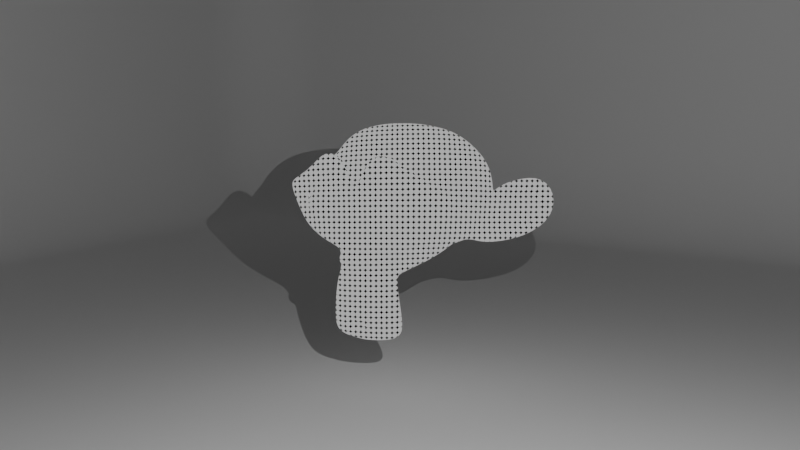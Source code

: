 # Source: ultimate_toon_shader.blend  (saved by Blender 4.3.34; exported with 4.5.12 LTS)
import bpy
from mathutils import Matrix  # noqa: F401  (used for matrix-valued properties, if any)

bpy.ops.wm.read_factory_settings(use_empty=True)
scene = bpy.context.scene
scene.name = 'Scene'

# ---- collections
col_collection = bpy.data.collections.new('Collection'); scene.collection.children.link(col_collection)

# ---- materials (node trees are filled in below, after node groups)
mat_material = bpy.data.materials.new('Material')
mat_material.alpha_threshold = 0.0
mat_material.roughness = 0.5
mat_material.line_color = (0.0, 0.0, 0.0, 1.0)
mat_material_001 = bpy.data.materials.new('Material.001')

# ---- node groups
ng_painterly_normals = bpy.data.node_groups.new('Painterly Normals', 'ShaderNodeTree')
_s = ng_painterly_normals.interface.new_socket(name='Normal', in_out='OUTPUT', socket_type='NodeSocketVector')
_s = ng_painterly_normals.interface.new_socket(name='Scale', in_out='INPUT', socket_type='NodeSocketFloat')
_s.default_value = 5.0
_s.min_value = -1000.0
_s.max_value = 1000.0
_N = ng_painterly_normals.nodes; _L = ng_painterly_normals.links
n0 = _N.new('NodeGroupOutput'); n0.name = 'Group Output'; n0.location = (588, 0)
n1 = _N.new('NodeGroupInput'); n1.name = 'Group Input'; n1.location = (230, -44)
n2 = _N.new('ShaderNodeTexVoronoi'); n2.name = 'Voronoi Texture'; n2.location = (398, 150)
n3 = _N.new('ShaderNodeTexCoord'); n3.name = 'Texture Coordinate'; n3.location = (-398, 87)
n4 = _N.new('ShaderNodeTexNoise'); n4.name = 'Noise Texture'; n4.location = (-163, -150)
n4.inputs[2].default_value = 1.2
n4.inputs[3].default_value = 0.6
n4.inputs[4].default_value = 0.2833
n4.inputs[8].default_value = 0.1
n5 = _N.new('ShaderNodeMix'); n5.name = 'Mix'; n5.location = (-161, 84)
n5.data_type = 'RGBA'
n5.blend_type = 'LINEAR_LIGHT'
n5.inputs[0].default_value = 0.2167
n6 = _N.new('ShaderNodeTexNoise'); n6.name = 'Noise Texture.001'; n6.location = (68, -130)
n6.inputs[2].default_value = 7.4
n6.inputs[3].default_value = 12.0
n6.inputs[4].default_value = 1.0
n7 = _N.new('ShaderNodeMix'); n7.name = 'Mix.001'; n7.location = (70, 104)
n7.data_type = 'RGBA'
n7.blend_type = 'LINEAR_LIGHT'
n7.inputs[0].default_value = 0.3
_L.new(n3.outputs[3], n6.inputs[0])
_L.new(n3.outputs[1], n5.inputs[6])
_L.new(n6.outputs[1], n7.inputs[7])
_L.new(n3.outputs[3], n4.inputs[0])
_L.new(n5.outputs[2], n7.inputs[6])
_L.new(n7.outputs[2], n2.inputs[0])
_L.new(n4.outputs[1], n5.inputs[7])
_L.new(n2.outputs[2], n0.inputs[0])
_L.new(n1.outputs[0], n2.inputs[2])
n0.is_active_output = True
ng_cel_shading = bpy.data.node_groups.new('Cel Shading', 'ShaderNodeTree')
_s = ng_cel_shading.interface.new_socket(name='Color', in_out='OUTPUT', socket_type='NodeSocketColor')
_s.default_value = (0.8, 0.8, 0.8, 1.0)
_s = ng_cel_shading.interface.new_socket(name='Color', in_out='INPUT', socket_type='NodeSocketColor')
_s = ng_cel_shading.interface.new_socket(name='Linear', in_out='INPUT', socket_type='NodeSocketBool')
_s.description = 'If checked, use linear colors for smooth cutoffs between colors, useful for watercolor-style effects.'
_s = ng_cel_shading.interface.new_socket(name='Shadow', in_out='INPUT', socket_type='NodeSocketColor')
_s = ng_cel_shading.interface.new_socket(name='Midtone', in_out='INPUT', socket_type='NodeSocketColor')
_s.default_value = (0.2159, 0.2159, 0.2159, 1.0)
_s = ng_cel_shading.interface.new_socket(name='Highlight', in_out='INPUT', socket_type='NodeSocketColor')
_s.default_value = (1.0, 1.0, 1.0, 1.0)
_N = ng_cel_shading.nodes; _L = ng_cel_shading.links
n0 = _N.new('NodeGroupInput'); n0.name = 'Group Input'; n0.location = (30, -136)
n1 = _N.new('NodeGroupOutput'); n1.name = 'Group Output'; n1.location = (1312, -78)
n2 = _N.new('ShaderNodeMath'); n2.name = 'Math'; n2.location = (418, -113)
n2.operation = 'GREATER_THAN'
n2.inputs[1].default_value = 0.252
n3 = _N.new('ShaderNodeMath'); n3.name = 'Math.001'; n3.location = (415, -277)
n3.operation = 'GREATER_THAN'
n3.inputs[1].default_value = 0.555
n4 = _N.new('ShaderNodeMix'); n4.name = 'Mix'; n4.location = (593, -40)
n4.data_type = 'RGBA'
n5 = _N.new('ShaderNodeMix'); n5.name = 'Mix.001'; n5.location = (591, -273)
n5.data_type = 'RGBA'
n5.clamp_factor = False
n6 = _N.new('NodeFrame'); n6.name = 'Frame'; n6.location = (-97, 550)
n6.label = 'Constant'
n6.width = 763
n7 = _N.new('ShaderNodeMapRange'); n7.name = 'Map Range'; n7.location = (396, -40)
n7.inputs[1].default_value = 0.2
n8 = _N.new('NodeGroupInput'); n8.name = 'Group Input.001'; n8.location = (30, -187)
n9 = _N.new('ShaderNodeValue'); n9.name = 'Value'; n9.location = (218, -238)
n9.outputs[0].default_value = 0.523
n10 = _N.new('ShaderNodeMapRange'); n10.name = 'Map Range.001'; n10.location = (391, -296)
n11 = _N.new('ShaderNodeMix'); n11.name = 'Mix.002'; n11.location = (636, -60)
n11.data_type = 'RGBA'
n12 = _N.new('ShaderNodeMix'); n12.name = 'Mix.003'; n12.location = (631, -310)
n12.data_type = 'RGBA'
n13 = _N.new('NodeFrame'); n13.name = 'Frame.001'; n13.location = (-120, -21)
n13.label = 'Linear'
n13.width = 806
n14 = _N.new('NodeGroupInput'); n14.name = 'Group Input.002'; n14.location = (750, -120)
n15 = _N.new('ShaderNodeMix'); n15.name = 'Mix.004'; n15.location = (1074, -48)
n15.data_type = 'RGBA'
n0.parent = n6
n2.parent = n6
n3.parent = n6
n4.parent = n6
n5.parent = n6
n7.parent = n13
n8.parent = n13
n9.parent = n13
n10.parent = n13
n11.parent = n13
n12.parent = n13
_L.new(n0.outputs[0], n2.inputs[0])
_L.new(n0.outputs[0], n3.inputs[0])
_L.new(n2.outputs[0], n4.inputs[0])
_L.new(n4.outputs[2], n5.inputs[6])
_L.new(n3.outputs[0], n5.inputs[0])
_L.new(n0.outputs[2], n4.inputs[6])
_L.new(n0.outputs[3], n4.inputs[7])
_L.new(n0.outputs[4], n5.inputs[7])
_L.new(n8.outputs[0], n7.inputs[0])
_L.new(n9.outputs[0], n7.inputs[2])
_L.new(n9.outputs[0], n10.inputs[1])
_L.new(n8.outputs[0], n10.inputs[0])
_L.new(n7.outputs[0], n11.inputs[0])
_L.new(n11.outputs[2], n12.inputs[6])
_L.new(n10.outputs[0], n12.inputs[0])
_L.new(n15.outputs[2], n1.inputs[0])
_L.new(n8.outputs[2], n11.inputs[6])
_L.new(n8.outputs[3], n11.inputs[7])
_L.new(n8.outputs[4], n12.inputs[7])
_L.new(n12.outputs[2], n15.inputs[7])
_L.new(n14.outputs[1], n15.inputs[0])
_L.new(n5.outputs[2], n15.inputs[6])
n1.is_active_output = True
ng_halftone = bpy.data.node_groups.new('Halftone', 'ShaderNodeTree')
_s = ng_halftone.interface.new_socket(name='Color', in_out='OUTPUT', socket_type='NodeSocketColor')
_s.default_value = (0.8, 0.8, 0.8, 1.0)
_s = ng_halftone.interface.new_socket(name='Color', in_out='INPUT', socket_type='NodeSocketColor')
_s.default_value = (0.5, 0.5, 0.5, 1.0)
_s = ng_halftone.interface.new_socket(name='Halftone Color', in_out='INPUT', socket_type='NodeSocketColor')
_s = ng_halftone.interface.new_socket(name='Constant Size', in_out='INPUT', socket_type='NodeSocketBool')
_s.description = 'If checked, the halftone dots will be of constant size, no matter the distance from the camera'
_s = ng_halftone.interface.new_socket(name='Rotation', in_out='INPUT', socket_type='NodeSocketVector')
_s.subtype = 'EULER'
_s = ng_halftone.interface.new_socket(name='Scale', in_out='INPUT', socket_type='NodeSocketFloat')
_s.default_value = 5.0
_s.min_value = -1000.0
_s.max_value = 1000.0
_s = ng_halftone.interface.new_socket(name='Sensitivity', in_out='INPUT', socket_type='NodeSocketFloat')
_s.default_value = 0.6
_s.min_value = -1e+04
_s.max_value = 1e+04
_N = ng_halftone.nodes; _L = ng_halftone.links
n0 = _N.new('NodeGroupOutput'); n0.name = 'Group Output'; n0.location = (291, 133)
n1 = _N.new('NodeGroupInput'); n1.name = 'Group Input'; n1.location = (-1096, 3)
n2 = _N.new('ShaderNodeMix'); n2.name = 'Mix'; n2.location = (68, 143)
n2.data_type = 'RGBA'
n3 = _N.new('ShaderNodeTexVoronoi'); n3.name = 'Voronoi Texture'; n3.location = (-544, -180)
n3.voronoi_dimensions = '2D'
n3.inputs[8].default_value = 0.0
n4 = _N.new('ShaderNodeMath'); n4.name = 'Math'; n4.location = (-172, -272)
n4.operation = 'LESS_THAN'
n5 = _N.new('ShaderNodeMix'); n5.name = 'Mix.001'; n5.location = (-977, -192)
n5.data_type = 'VECTOR'
n6 = _N.new('ShaderNodeTexCoord'); n6.name = 'Texture Coordinate'; n6.location = (-1206, -210)
n7 = _N.new('ShaderNodeCameraData'); n7.name = 'Camera Data'; n7.location = (-1214, -462)
n8 = _N.new('ShaderNodeMapping'); n8.name = 'Mapping'; n8.location = (-742, -187)
n8.inputs[3].default_value = (4.3, 4.3, 4.3)
n9 = _N.new('ShaderNodeMath'); n9.name = 'Math.001'; n9.location = (-359, -173)
n9.operation = 'MULTIPLY'
_L.new(n2.outputs[2], n0.inputs[0])
_L.new(n1.outputs[0], n2.inputs[6])
_L.new(n1.outputs[1], n2.inputs[7])
_L.new(n4.outputs[0], n2.inputs[0])
_L.new(n1.outputs[0], n4.inputs[0])
_L.new(n9.outputs[0], n4.inputs[1])
_L.new(n1.outputs[2], n5.inputs[0])
_L.new(n6.outputs[4], n5.inputs[4])
_L.new(n7.outputs[0], n5.inputs[5])
_L.new(n5.outputs[1], n8.inputs[0])
_L.new(n8.outputs[0], n3.inputs[0])
_L.new(n1.outputs[3], n8.inputs[2])
_L.new(n1.outputs[4], n3.inputs[2])
_L.new(n3.outputs[0], n9.inputs[0])
_L.new(n1.outputs[5], n9.inputs[1])
n0.is_active_output = True
ng_fresnel_border = bpy.data.node_groups.new('Fresnel Border', 'ShaderNodeTree')
_s = ng_fresnel_border.interface.new_socket(name='Color', in_out='OUTPUT', socket_type='NodeSocketColor')
_s.default_value = (0.8, 0.8, 0.8, 1.0)
_s = ng_fresnel_border.interface.new_socket(name='Color', in_out='INPUT', socket_type='NodeSocketColor')
_s.default_value = (0.5, 0.5, 0.5, 1.0)
_s = ng_fresnel_border.interface.new_socket(name='Blend', in_out='INPUT', socket_type='NodeSocketFloat')
_s.default_value = 0.5
_s.min_value = 0.0
_s.max_value = 1.0
_s = ng_fresnel_border.interface.new_socket(name='Constant Color', in_out='INPUT', socket_type='NodeSocketBool')
_s.description = 'If checked, the color will abruptly transition from the border to the regular object color, instead of forming a gradient'
_s = ng_fresnel_border.interface.new_socket(name='Threshold', in_out='INPUT', socket_type='NodeSocketFloat')
_s.default_value = 0.5
_s.min_value = 0.0
_s.max_value = 1.0
_s.description = 'The threshold to  be reachen to switch from one color to another, if Constant Color is checked'
_s = ng_fresnel_border.interface.new_socket(name='Fresnel Color', in_out='INPUT', socket_type='NodeSocketColor')
_N = ng_fresnel_border.nodes; _L = ng_fresnel_border.links
n0 = _N.new('NodeGroupOutput'); n0.name = 'Group Output'; n0.location = (1308, -334)
n1 = _N.new('NodeGroupInput'); n1.name = 'Group Input'; n1.location = (-543, -180)
n2 = _N.new('ShaderNodeMix'); n2.name = 'Mix'; n2.location = (753, -308)
n2.data_type = 'RGBA'
n3 = _N.new('ShaderNodeLayerWeight'); n3.name = 'Layer Weight'; n3.location = (-198, -356)
n4 = _N.new('ShaderNodeMath'); n4.name = 'Math.001'; n4.location = (153, -187)
n4.operation = 'GREATER_THAN'
n5 = _N.new('ShaderNodeMapRange'); n5.name = 'Map Range'; n5.location = (-39, -349)
n5.inputs[3].default_value = 1.0
n5.inputs[4].default_value = 0.0
n6 = _N.new('ShaderNodeMix'); n6.name = 'Mix.001'; n6.location = (344, -187)
_L.new(n2.outputs[2], n0.inputs[0])
_L.new(n1.outputs[0], n2.inputs[6])
_L.new(n1.outputs[1], n3.inputs[0])
_L.new(n6.outputs[0], n2.inputs[0])
_L.new(n3.outputs[0], n4.inputs[0])
_L.new(n5.outputs[0], n4.inputs[1])
_L.new(n1.outputs[3], n5.inputs[0])
_L.new(n4.outputs[0], n6.inputs[3])
_L.new(n3.outputs[0], n6.inputs[2])
_L.new(n1.outputs[2], n6.inputs[0])
_L.new(n1.outputs[4], n2.inputs[7])
n0.is_active_output = True
ng_toon_shader = bpy.data.node_groups.new('Toon Shader', 'ShaderNodeTree')
_s = ng_toon_shader.interface.new_socket(name='Shader', in_out='OUTPUT', socket_type='NodeSocketShader')
ng_toon_shader.interface.new_panel('Painterly Normals')
_s = ng_toon_shader.interface.new_socket(name='Use Painterly Normals', in_out='INPUT', socket_type='NodeSocketBool')
_s = ng_toon_shader.interface.new_socket(name='Scale', in_out='INPUT', socket_type='NodeSocketFloat')
_s.default_value = 5.0
_s.min_value = -1000.0
_s.max_value = 1000.0
ng_toon_shader.interface.new_panel('Cel Shading')
_s = ng_toon_shader.interface.new_socket(name='Use Cel Shading', in_out='INPUT', socket_type='NodeSocketBool')
_s = ng_toon_shader.interface.new_socket(name='Linear', in_out='INPUT', socket_type='NodeSocketBool')
_s.default_value = True
_s = ng_toon_shader.interface.new_socket(name='Shadow', in_out='INPUT', socket_type='NodeSocketColor')
_s = ng_toon_shader.interface.new_socket(name='Midtone', in_out='INPUT', socket_type='NodeSocketColor')
_s.default_value = (0.2159, 0.2159, 0.2159, 1.0)
_s = ng_toon_shader.interface.new_socket(name='Highlight', in_out='INPUT', socket_type='NodeSocketColor')
_s.default_value = (1.0, 1.0, 1.0, 1.0)
ng_toon_shader.interface.new_panel('Halftone')
_s = ng_toon_shader.interface.new_socket(name='Use Halftone', in_out='INPUT', socket_type='NodeSocketBool')
_s = ng_toon_shader.interface.new_socket(name='Halftone Color', in_out='INPUT', socket_type='NodeSocketColor')
_s = ng_toon_shader.interface.new_socket(name='Sensitivity', in_out='INPUT', socket_type='NodeSocketFloat')
_s.default_value = 0.6
_s.min_value = 0.0
_s.max_value = 1.0
_s = ng_toon_shader.interface.new_socket(name='Constant Size', in_out='INPUT', socket_type='NodeSocketBool')
_s = ng_toon_shader.interface.new_socket(name='Rotation', in_out='INPUT', socket_type='NodeSocketVector')
_s.subtype = 'EULER'
_s = ng_toon_shader.interface.new_socket(name='Scale', in_out='INPUT', socket_type='NodeSocketFloat')
_s.default_value = 5.0
_s.min_value = -1000.0
_s.max_value = 1000.0
ng_toon_shader.interface.new_panel('Fresnel Border')
_s = ng_toon_shader.interface.new_socket(name='Use Fresnel Border', in_out='INPUT', socket_type='NodeSocketBool')
_s = ng_toon_shader.interface.new_socket(name='Blend', in_out='INPUT', socket_type='NodeSocketFloat')
_s.default_value = 0.6
_s.min_value = 0.0
_s.max_value = 1.0
_s = ng_toon_shader.interface.new_socket(name='Fresnel Color', in_out='INPUT', socket_type='NodeSocketColor')
_s = ng_toon_shader.interface.new_socket(name='Constant Color', in_out='INPUT', socket_type='NodeSocketBool')
_s.default_value = True
_s = ng_toon_shader.interface.new_socket(name='Threshold', in_out='INPUT', socket_type='NodeSocketFloat')
_s.default_value = 0.7
_s.min_value = 0.0
_s.max_value = 1.0
_N = ng_toon_shader.nodes; _L = ng_toon_shader.links
n0 = _N.new('NodeGroupOutput'); n0.name = 'Group Output'; n0.location = (1686, -51)
n1 = _N.new('NodeGroupInput'); n1.name = 'Group Input'; n1.location = (-907, 232)
n2 = _N.new('ShaderNodeBsdfDiffuse'); n2.name = 'Diffuse BSDF'; n2.location = (-423, 34)
n3 = _N.new('ShaderNodeGroup'); n3.name = 'Group'; n3.location = (-915, -129)
n3.node_tree = ng_painterly_normals
n4 = _N.new('ShaderNodeShaderToRGB'); n4.name = 'Shader to RGB'; n4.location = (-202, 37)
n5 = _N.new('ShaderNodeGroup'); n5.name = 'Group.001'; n5.location = (52, -43)
n5.node_tree = ng_cel_shading
n6 = _N.new('ShaderNodeGroup'); n6.name = 'Group.002'; n6.location = (670, -5)
n6.label = 'Halftone'
n6.node_tree = ng_halftone
n7 = _N.new('ShaderNodeGroup'); n7.name = 'Group.003'; n7.location = (1174, -31)
n7.width = 161
n7.node_tree = ng_fresnel_border
n8 = _N.new('ShaderNodeTexCoord'); n8.name = 'Texture Coordinate'; n8.location = (-918, 120)
n9 = _N.new('ShaderNodeMix'); n9.name = 'Mix'; n9.location = (-616, 110)
n9.data_type = 'VECTOR'
n10 = _N.new('NodeGroupInput'); n10.name = 'Group Input.001'; n10.location = (-214, 253)
n11 = _N.new('ShaderNodeMix'); n11.name = 'Mix.001'; n11.location = (55, 197)
n11.data_type = 'RGBA'
n12 = _N.new('NodeGroupInput'); n12.name = 'Group Input.002'; n12.location = (320, 268)
n13 = _N.new('ShaderNodeMix'); n13.name = 'Mix.002'; n13.location = (671, 232)
n13.data_type = 'RGBA'
n14 = _N.new('ShaderNodeMix'); n14.name = 'Mix.003'; n14.location = (1172, 222)
n14.data_type = 'RGBA'
n15 = _N.new('NodeGroupInput'); n15.name = 'Group Input.003'; n15.location = (970, 244)
_L.new(n4.outputs[0], n5.inputs[0])
_L.new(n9.outputs[1], n2.inputs[2])
_L.new(n2.outputs[0], n4.inputs[0])
_L.new(n3.outputs[0], n9.inputs[5])
_L.new(n1.outputs[0], n9.inputs[0])
_L.new(n8.outputs[1], n9.inputs[4])
_L.new(n1.outputs[1], n3.inputs[0])
_L.new(n5.outputs[0], n11.inputs[7])
_L.new(n4.outputs[0], n11.inputs[6])
_L.new(n10.outputs[2], n11.inputs[0])
_L.new(n11.outputs[2], n6.inputs[0])
_L.new(n10.outputs[4], n5.inputs[2])
_L.new(n10.outputs[5], n5.inputs[3])
_L.new(n10.outputs[6], n5.inputs[4])
_L.new(n10.outputs[3], n5.inputs[1])
_L.new(n6.outputs[0], n13.inputs[7])
_L.new(n11.outputs[2], n13.inputs[6])
_L.new(n12.outputs[7], n13.inputs[0])
_L.new(n13.outputs[2], n7.inputs[0])
_L.new(n12.outputs[8], n6.inputs[1])
_L.new(n12.outputs[10], n6.inputs[2])
_L.new(n12.outputs[11], n6.inputs[3])
_L.new(n12.outputs[12], n6.inputs[4])
_L.new(n7.outputs[0], n14.inputs[7])
_L.new(n13.outputs[2], n14.inputs[6])
_L.new(n15.outputs[13], n14.inputs[0])
_L.new(n14.outputs[2], n0.inputs[0])
_L.new(n15.outputs[14], n7.inputs[1])
_L.new(n15.outputs[16], n7.inputs[2])
_L.new(n15.outputs[17], n7.inputs[3])
_L.new(n15.outputs[15], n7.inputs[4])
_L.new(n12.outputs[9], n6.inputs[5])
n0.is_active_output = True

# ---- material node trees
mat_material.use_nodes = True; mat_material.node_tree.nodes.clear()
_N = mat_material.node_tree.nodes; _L = mat_material.node_tree.links
n0 = _N.new('ShaderNodeOutputMaterial'); n0.name = 'Material Output'; n0.location = (1274, 267)
n1 = _N.new('ShaderNodeGroup'); n1.name = 'Group.004'; n1.location = (1023, 297)
n1.node_tree = ng_toon_shader
n1.inputs[0].default_value = False
n1.inputs[1].default_value = 5.0
n1.inputs[2].default_value = False
n1.inputs[3].default_value = False
n1.inputs[4].default_value = (0.0, 0.0, 0.0, 1.0)
n1.inputs[5].default_value = (0.2159, 0.2159, 0.2159, 1.0)
n1.inputs[6].default_value = (1.0, 1.0, 1.0, 1.0)
n1.inputs[7].default_value = True
n1.inputs[8].default_value = (0.0, 0.0, 0.0, 1.0)
n1.inputs[9].default_value = 1.0
n1.inputs[10].default_value = False
n1.inputs[11].default_value = (0.0, 0.0, 0.0)
n1.inputs[12].default_value = 5.0
n1.inputs[13].default_value = False
n1.inputs[14].default_value = 0.6
n1.inputs[15].default_value = (0.0, 0.0, 0.0, 1.0)
n1.inputs[16].default_value = True
n1.inputs[17].default_value = 0.7
_L.new(n1.outputs[0], n0.inputs[0])
n0.is_active_output = True
mat_material_001.use_nodes = True; mat_material_001.node_tree.nodes.clear()
_N = mat_material_001.node_tree.nodes; _L = mat_material_001.node_tree.links
n0 = _N.new('ShaderNodeOutputMaterial'); n0.name = 'Material Output'; n0.location = (300, 300)
n1 = _N.new('ShaderNodeBsdfDiffuse'); n1.name = 'Diffuse BSDF'; n1.location = (-47, 305)
_L.new(n1.outputs[0], n0.inputs[0])
n0.is_active_output = True

# ---- world
world_world = bpy.data.worlds.new('World'); scene.world = world_world
world_world.use_nodes = True; world_world.node_tree.nodes.clear()
_N = world_world.node_tree.nodes; _L = world_world.node_tree.links
n0 = _N.new('ShaderNodeOutputWorld'); n0.name = 'World Output'; n0.location = (300, 300)
n1 = _N.new('ShaderNodeBackground'); n1.name = 'Background'; n1.location = (10, 300)
n1.inputs[0].default_value = (0.05088, 0.05088, 0.05088, 1.0)
_L.new(n1.outputs[0], n0.inputs[0])
n0.is_active_output = True
world_world.color = (0.05088, 0.05088, 0.05088)
world_world.sun_shadow_jitter_overblur = 0.0

# ---- cameras
cam_camera_001 = bpy.data.cameras.new('Camera.001')

# ---- lights
light_point = bpy.data.lights.new('Point', 'POINT')
light_point.energy = 1000.0

# ---- meshes
me_suzanne = bpy.data.meshes.new('Suzanne')
me_suzanne.from_pydata([(0.4375, -0.7656, 0.1641), (-0.4375, -0.7656, 0.1641), (0.5, -0.6875, 0.09375), (-0.5, -0.6875, 0.09375), (0.5469, -0.5781, 0.05469), (-0.5469, -0.5781, 0.05469), (0.3516, -0.6172, -0.02344), (-0.3516, -0.6172, -0.02344), (0.3516, -0.7188, 0.03125), (-0.3516, -0.7188, 0.03125), (0.3516, -0.7812, 0.1328), (-0.3516, -0.7812, 0.1328), (0.2734, -0.7969, 0.1641), (-0.2734, -0.7969, 0.1641), (0.2031, -0.7422, 0.09375), (-0.2031, -0.7422, 0.09375), (0.1562, -0.6484, 0.05469), (-0.1562, -0.6484, 0.05469), (0.07812, -0.6562, 0.2422), (-0.07812, -0.6562, 0.2422), (0.1406, -0.7422, 0.2422), (-0.1406, -0.7422, 0.2422), (0.2422, -0.7969, 0.2422), (-0.2422, -0.7969, 0.2422), (0.2734, -0.7969, 0.3281), (-0.2734, -0.7969, 0.3281), (0.2031, -0.7422, 0.3906), (-0.2031, -0.7422, 0.3906), (0.1562, -0.6484, 0.4375), (-0.1562, -0.6484, 0.4375), (0.3516, -0.6172, 0.5156), (-0.3516, -0.6172, 0.5156), (0.3516, -0.7188, 0.4531), (-0.3516, -0.7188, 0.4531), (0.3516, -0.7812, 0.3594), (-0.3516, -0.7812, 0.3594), (0.4375, -0.7656, 0.3281), (-0.4375, -0.7656, 0.3281), (0.5, -0.6875, 0.3906), (-0.5, -0.6875, 0.3906), (0.5469, -0.5781, 0.4375), (-0.5469, -0.5781, 0.4375), (0.625, -0.5625, 0.2422), (-0.625, -0.5625, 0.2422), (0.5625, -0.6719, 0.2422), (-0.5625, -0.6719, 0.2422), (0.4688, -0.7578, 0.2422), (-0.4688, -0.7578, 0.2422), (0.4766, -0.7734, 0.2422), (-0.4766, -0.7734, 0.2422), (0.4453, -0.7812, 0.3359), (-0.4453, -0.7812, 0.3359), (0.3516, -0.8047, 0.375), (-0.3516, -0.8047, 0.375), (0.2656, -0.8203, 0.3359), (-0.2656, -0.8203, 0.3359), (0.2266, -0.8203, 0.2422), (-0.2266, -0.8203, 0.2422), (0.2656, -0.8203, 0.1562), (-0.2656, -0.8203, 0.1562), (0.3516, -0.8281, 0.2422), (-0.3516, -0.8281, 0.2422), (0.3516, -0.8047, 0.1172), (-0.3516, -0.8047, 0.1172), (0.4453, -0.7812, 0.1562), (-0.4453, -0.7812, 0.1562), (0.0, -0.7422, 0.4297), (0.0, -0.8203, 0.3516), (0.0, -0.7344, -0.6797), (0.0, -0.7812, -0.3203), (0.0, -0.7969, -0.1875), (0.0, -0.7188, -0.7734), (0.0, -0.6016, 0.4062), (0.0, -0.5703, 0.5703), (0.0, 0.5469, 0.8984), (0.0, 0.8516, 0.5625), (0.0, 0.8281, 0.07031), (0.0, 0.3516, -0.3828), (0.2031, -0.5625, -0.1875), (-0.2031, -0.5625, -0.1875), (0.3125, -0.5703, -0.4375), (-0.3125, -0.5703, -0.4375), (0.3516, -0.5703, -0.6953), (-0.3516, -0.5703, -0.6953), (0.3672, -0.5312, -0.8906), (-0.3672, -0.5312, -0.8906), (0.3281, -0.5234, -0.9453), (-0.3281, -0.5234, -0.9453), (0.1797, -0.5547, -0.9688), (-0.1797, -0.5547, -0.9688), (0.0, -0.5781, -0.9844), (0.4375, -0.5312, -0.1406), (-0.4375, -0.5312, -0.1406), (0.6328, -0.5391, -0.03906), (-0.6328, -0.5391, -0.03906), (0.8281, -0.4453, 0.1484), (-0.8281, -0.4453, 0.1484), (0.8594, -0.5938, 0.4297), (-0.8594, -0.5938, 0.4297), (0.7109, -0.625, 0.4844), (-0.7109, -0.625, 0.4844), (0.4922, -0.6875, 0.6016), (-0.4922, -0.6875, 0.6016), (0.3203, -0.7344, 0.7578), (-0.3203, -0.7344, 0.7578), (0.1562, -0.7578, 0.7188), (-0.1562, -0.7578, 0.7188), (0.0625, -0.75, 0.4922), (-0.0625, -0.75, 0.4922), (0.1641, -0.7734, 0.4141), (-0.1641, -0.7734, 0.4141), (0.125, -0.7656, 0.3047), (-0.125, -0.7656, 0.3047), (0.2031, -0.7422, 0.09375), (-0.2031, -0.7422, 0.09375), (0.375, -0.7031, 0.01562), (-0.375, -0.7031, 0.01562), (0.4922, -0.6719, 0.0625), (-0.4922, -0.6719, 0.0625), (0.625, -0.6484, 0.1875), (-0.625, -0.6484, 0.1875), (0.6406, -0.6484, 0.2969), (-0.6406, -0.6484, 0.2969), (0.6016, -0.6641, 0.375), (-0.6016, -0.6641, 0.375), (0.4297, -0.7188, 0.4375), (-0.4297, -0.7188, 0.4375), (0.25, -0.7578, 0.4688), (-0.25, -0.7578, 0.4688), (0.0, -0.7344, -0.7656), (0.1094, -0.7344, -0.7188), (-0.1094, -0.7344, -0.7188), (0.1172, -0.7109, -0.8359), (-0.1172, -0.7109, -0.8359), (0.0625, -0.6953, -0.8828), (-0.0625, -0.6953, -0.8828), (0.0, -0.6875, -0.8906), (0.0, -0.75, -0.1953), (0.0, -0.7422, -0.1406), (0.1016, -0.7422, -0.1484), (-0.1016, -0.7422, -0.1484), (0.125, -0.75, -0.2266), (-0.125, -0.75, -0.2266), (0.08594, -0.7422, -0.2891), (-0.08594, -0.7422, -0.2891), (0.3984, -0.6719, -0.04688), (-0.3984, -0.6719, -0.04688), (0.6172, -0.625, 0.05469), (-0.6172, -0.625, 0.05469), (0.7266, -0.6016, 0.2031), (-0.7266, -0.6016, 0.2031), (0.7422, -0.6562, 0.375), (-0.7422, -0.6562, 0.375), (0.6875, -0.7266, 0.4141), (-0.6875, -0.7266, 0.4141), (0.4375, -0.7969, 0.5469), (-0.4375, -0.7969, 0.5469), (0.3125, -0.8359, 0.6406), (-0.3125, -0.8359, 0.6406), (0.2031, -0.8516, 0.6172), (-0.2031, -0.8516, 0.6172), (0.1016, -0.8438, 0.4297), (-0.1016, -0.8438, 0.4297), (0.125, -0.8125, -0.1016), (-0.125, -0.8125, -0.1016), (0.2109, -0.7109, -0.4453), (-0.2109, -0.7109, -0.4453), (0.25, -0.6875, -0.7031), (-0.25, -0.6875, -0.7031), (0.2656, -0.6641, -0.8203), (-0.2656, -0.6641, -0.8203), (0.2344, -0.6328, -0.9141), (-0.2344, -0.6328, -0.9141), (0.1641, -0.6328, -0.9297), (-0.1641, -0.6328, -0.9297), (0.0, -0.6406, -0.9453), (0.0, -0.7266, 0.04688), (0.0, -0.7656, 0.2109), (0.3281, -0.7422, 0.4766), (-0.3281, -0.7422, 0.4766), (0.1641, -0.75, 0.1406), (-0.1641, -0.75, 0.1406), (0.1328, -0.7578, 0.2109), (-0.1328, -0.7578, 0.2109), (0.1172, -0.7344, -0.6875), (-0.1172, -0.7344, -0.6875), (0.07812, -0.75, -0.4453), (-0.07812, -0.75, -0.4453), (0.0, -0.75, -0.4453), (0.0, -0.7422, -0.3281), (0.09375, -0.7812, -0.2734), (-0.09375, -0.7812, -0.2734), (0.1328, -0.7969, -0.2266), (-0.1328, -0.7969, -0.2266), (0.1094, -0.7812, -0.1328), (-0.1094, -0.7812, -0.1328), (0.03906, -0.7812, -0.125), (-0.03906, -0.7812, -0.125), (0.0, -0.8281, -0.2031), (0.04688, -0.8125, -0.1484), (-0.04688, -0.8125, -0.1484), (0.09375, -0.8125, -0.1562), (-0.09375, -0.8125, -0.1562), (0.1094, -0.8281, -0.2266), (-0.1094, -0.8281, -0.2266), (0.07812, -0.8047, -0.25), (-0.07812, -0.8047, -0.25), (0.0, -0.8047, -0.2891), (0.2578, -0.5547, -0.3125), (-0.2578, -0.5547, -0.3125), (0.1641, -0.7109, -0.2422), (-0.1641, -0.7109, -0.2422), (0.1797, -0.7109, -0.3125), (-0.1797, -0.7109, -0.3125), (0.2344, -0.5547, -0.25), (-0.2344, -0.5547, -0.25), (0.0, -0.6875, -0.875), (0.04688, -0.6875, -0.8672), (-0.04688, -0.6875, -0.8672), (0.09375, -0.7109, -0.8203), (-0.09375, -0.7109, -0.8203), (0.09375, -0.7266, -0.7422), (-0.09375, -0.7266, -0.7422), (0.0, -0.6562, -0.7812), (0.09375, -0.6641, -0.75), (-0.09375, -0.6641, -0.75), (0.09375, -0.6406, -0.8125), (-0.09375, -0.6406, -0.8125), (0.04688, -0.6328, -0.8516), (-0.04688, -0.6328, -0.8516), (0.0, -0.6328, -0.8594), (0.1719, -0.7812, 0.2188), (-0.1719, -0.7812, 0.2188), (0.1875, -0.7734, 0.1562), (-0.1875, -0.7734, 0.1562), (0.3359, -0.7578, 0.4297), (-0.3359, -0.7578, 0.4297), (0.2734, -0.7734, 0.4219), (-0.2734, -0.7734, 0.4219), (0.4219, -0.7734, 0.3984), (-0.4219, -0.7734, 0.3984), (0.5625, -0.6953, 0.3516), (-0.5625, -0.6953, 0.3516), (0.5859, -0.6875, 0.2891), (-0.5859, -0.6875, 0.2891), (0.5781, -0.6797, 0.1953), (-0.5781, -0.6797, 0.1953), (0.4766, -0.7188, 0.1016), (-0.4766, -0.7188, 0.1016), (0.375, -0.7422, 0.0625), (-0.375, -0.7422, 0.0625), (0.2266, -0.7812, 0.1094), (-0.2266, -0.7812, 0.1094), (0.1797, -0.7812, 0.2969), (-0.1797, -0.7812, 0.2969), (0.2109, -0.7812, 0.375), (-0.2109, -0.7812, 0.375), (0.2344, -0.7578, 0.3594), (-0.2344, -0.7578, 0.3594), (0.1953, -0.7578, 0.2969), (-0.1953, -0.7578, 0.2969), (0.2422, -0.7578, 0.125), (-0.2422, -0.7578, 0.125), (0.375, -0.7266, 0.08594), (-0.375, -0.7266, 0.08594), (0.4609, -0.7031, 0.1172), (-0.4609, -0.7031, 0.1172), (0.5469, -0.6719, 0.2109), (-0.5469, -0.6719, 0.2109), (0.5547, -0.6719, 0.2812), (-0.5547, -0.6719, 0.2812), (0.5312, -0.6797, 0.3359), (-0.5312, -0.6797, 0.3359), (0.4141, -0.75, 0.3906), (-0.4141, -0.75, 0.3906), (0.2812, -0.7656, 0.3984), (-0.2812, -0.7656, 0.3984), (0.3359, -0.75, 0.4062), (-0.3359, -0.75, 0.4062), (0.2031, -0.75, 0.1719), (-0.2031, -0.75, 0.1719), (0.1953, -0.75, 0.2266), (-0.1953, -0.75, 0.2266), (0.1094, -0.6094, 0.4609), (-0.1094, -0.6094, 0.4609), (0.1953, -0.6172, 0.6641), (-0.1953, -0.6172, 0.6641), (0.3359, -0.5938, 0.6875), (-0.3359, -0.5938, 0.6875), (0.4844, -0.5547, 0.5547), (-0.4844, -0.5547, 0.5547), (0.6797, -0.4922, 0.4531), (-0.6797, -0.4922, 0.4531), (0.7969, -0.4609, 0.4062), (-0.7969, -0.4609, 0.4062), (0.7734, -0.375, 0.1641), (-0.7734, -0.375, 0.1641), (0.6016, -0.4141, 0.0), (-0.6016, -0.4141, 0.0), (0.4375, -0.4688, -0.09375), (-0.4375, -0.4688, -0.09375), (0.0, -0.2891, 0.8984), (0.0, 0.07812, 0.9844), (0.0, 0.6719, -0.1953), (0.0, -0.1875, -0.4609), (0.0, -0.4609, -0.9766), (0.0, -0.3438, -0.8047), (0.0, -0.3203, -0.5703), (0.0, -0.2812, -0.4844), (0.8516, -0.05469, 0.2344), (-0.8516, -0.05469, 0.2344), (0.8594, 0.04688, 0.3203), (-0.8594, 0.04688, 0.3203), (0.7734, 0.4375, 0.2656), (-0.7734, 0.4375, 0.2656), (0.4609, 0.7031, 0.4375), (-0.4609, 0.7031, 0.4375), (0.7344, -0.07031, -0.04688), (-0.7344, -0.07031, -0.04688), (0.5938, 0.1641, -0.125), (-0.5938, 0.1641, -0.125), (0.6406, 0.4297, -0.007812), (-0.6406, 0.4297, -0.007812), (0.3359, 0.6641, 0.05469), (-0.3359, 0.6641, 0.05469), (0.2344, -0.4062, -0.3516), (-0.2344, -0.4062, -0.3516), (0.1797, -0.2578, -0.4141), (-0.1797, -0.2578, -0.4141), (0.2891, -0.3828, -0.7109), (-0.2891, -0.3828, -0.7109), (0.25, -0.3906, -0.5), (-0.25, -0.3906, -0.5), (0.3281, -0.3984, -0.9141), (-0.3281, -0.3984, -0.9141), (0.1406, -0.3672, -0.7578), (-0.1406, -0.3672, -0.7578), (0.125, -0.3594, -0.5391), (-0.125, -0.3594, -0.5391), (0.1641, -0.4375, -0.9453), (-0.1641, -0.4375, -0.9453), (0.2188, -0.4297, -0.2812), (-0.2188, -0.4297, -0.2812), (0.2109, -0.4688, -0.2266), (-0.2109, -0.4688, -0.2266), (0.2031, -0.5, -0.1719), (-0.2031, -0.5, -0.1719), (0.2109, -0.1641, -0.3906), (-0.2109, -0.1641, -0.3906), (0.2969, 0.2656, -0.3125), (-0.2969, 0.2656, -0.3125), (0.3438, 0.5391, -0.1484), (-0.3438, 0.5391, -0.1484), (0.4531, 0.3828, 0.8672), (-0.4531, 0.3828, 0.8672), (0.4531, 0.07031, 0.9297), (-0.4531, 0.07031, 0.9297), (0.4531, -0.2344, 0.8516), (-0.4531, -0.2344, 0.8516), (0.4609, -0.4297, 0.5234), (-0.4609, -0.4297, 0.5234), (0.7266, -0.3359, 0.4062), (-0.7266, -0.3359, 0.4062), (0.6328, -0.2812, 0.4531), (-0.6328, -0.2812, 0.4531), (0.6406, -0.05469, 0.7031), (-0.6406, -0.05469, 0.7031), (0.7969, -0.125, 0.5625), (-0.7969, -0.125, 0.5625), (0.7969, 0.1172, 0.6172), (-0.7969, 0.1172, 0.6172), (0.6406, 0.1953, 0.75), (-0.6406, 0.1953, 0.75), (0.6406, 0.4453, 0.6797), (-0.6406, 0.4453, 0.6797), (0.7969, 0.3594, 0.5391), (-0.7969, 0.3594, 0.5391), (0.6172, 0.5859, 0.3281), (-0.6172, 0.5859, 0.3281), (0.4844, 0.5469, 0.02344), (-0.4844, 0.5469, 0.02344), (0.8203, 0.2031, 0.3281), (-0.8203, 0.2031, 0.3281), (0.4062, -0.1484, -0.1719), (-0.4062, -0.1484, -0.1719), (0.4297, 0.2109, -0.1953), (-0.4297, 0.2109, -0.1953), (0.8906, 0.2344, 0.4062), (-0.8906, 0.2344, 0.4062), (0.7734, 0.125, -0.1406), (-0.7734, 0.125, -0.1406), (1.039, 0.3281, -0.1016), (-1.039, 0.3281, -0.1016), (1.281, 0.4297, 0.05469), (-1.281, 0.4297, 0.05469), (1.352, 0.4219, 0.3203), (-1.352, 0.4219, 0.3203), (1.234, 0.4219, 0.5078), (-1.234, 0.4219, 0.5078), (1.023, 0.3125, 0.4766), (-1.023, 0.3125, 0.4766), (1.016, 0.2891, 0.4141), (-1.016, 0.2891, 0.4141), (1.188, 0.3906, 0.4375), (-1.188, 0.3906, 0.4375), (1.266, 0.4062, 0.2891), (-1.266, 0.4062, 0.2891), (1.211, 0.4062, 0.07812), (-1.211, 0.4062, 0.07812), (1.031, 0.3047, -0.03906), (-1.031, 0.3047, -0.03906), (0.8281, 0.1328, -0.07031), (-0.8281, 0.1328, -0.07031), (0.9219, 0.2188, 0.3594), (-0.9219, 0.2188, 0.3594), (0.9453, 0.2891, 0.3047), (-0.9453, 0.2891, 0.3047), (0.8828, 0.2109, -0.02344), (-0.8828, 0.2109, -0.02344), (1.039, 0.3672, 0.0), (-1.039, 0.3672, 0.0), (1.188, 0.4453, 0.09375), (-1.188, 0.4453, 0.09375), (1.234, 0.4453, 0.25), (-1.234, 0.4453, 0.25), (1.172, 0.4375, 0.3594), (-1.172, 0.4375, 0.3594), (1.023, 0.3594, 0.3438), (-1.023, 0.3594, 0.3438), (0.8438, 0.2109, 0.2891), (-0.8438, 0.2109, 0.2891), (0.8359, 0.2734, 0.1719), (-0.8359, 0.2734, 0.1719), (0.7578, 0.2734, 0.09375), (-0.7578, 0.2734, 0.09375), (0.8203, 0.2734, 0.08594), (-0.8203, 0.2734, 0.08594), (0.8438, 0.2734, 0.01562), (-0.8438, 0.2734, 0.01562), (0.8125, 0.2734, -0.01562), (-0.8125, 0.2734, -0.01562), (0.7266, 0.07031, 0.0), (-0.7266, 0.07031, 0.0), (0.7188, 0.1719, -0.02344), (-0.7188, 0.1719, -0.02344), (0.7188, 0.1875, 0.03906), (-0.7188, 0.1875, 0.03906), (0.7969, 0.2109, 0.2031), (-0.7969, 0.2109, 0.2031), (0.8906, 0.2656, 0.2422), (-0.8906, 0.2656, 0.2422), (0.8906, 0.3203, 0.2344), (-0.8906, 0.3203, 0.2344), (0.8125, 0.3203, -0.01562), (-0.8125, 0.3203, -0.01562), (0.8516, 0.3203, 0.01562), (-0.8516, 0.3203, 0.01562), (0.8281, 0.3203, 0.07812), (-0.8281, 0.3203, 0.07812), (0.7656, 0.3203, 0.09375), (-0.7656, 0.3203, 0.09375), (0.8438, 0.3203, 0.1719), (-0.8438, 0.3203, 0.1719), (1.039, 0.4141, 0.3281), (-1.039, 0.4141, 0.3281), (1.188, 0.4844, 0.3438), (-1.188, 0.4844, 0.3438), (1.258, 0.4922, 0.2422), (-1.258, 0.4922, 0.2422), (1.211, 0.4844, 0.08594), (-1.211, 0.4844, 0.08594), (1.047, 0.4219, 0.0), (-1.047, 0.4219, 0.0), (0.8828, 0.2656, -0.01562), (-0.8828, 0.2656, -0.01562), (0.9531, 0.3438, 0.2891), (-0.9531, 0.3438, 0.2891), (0.8906, 0.3281, 0.1094), (-0.8906, 0.3281, 0.1094), (0.9375, 0.3359, 0.0625), (-0.9375, 0.3359, 0.0625), (1.0, 0.3672, 0.125), (-1.0, 0.3672, 0.125), (0.9609, 0.3516, 0.1719), (-0.9609, 0.3516, 0.1719), (1.016, 0.375, 0.2344), (-1.016, 0.375, 0.2344), (1.055, 0.3828, 0.1875), (-1.055, 0.3828, 0.1875), (1.109, 0.3906, 0.2109), (-1.109, 0.3906, 0.2109), (1.086, 0.3906, 0.2734), (-1.086, 0.3906, 0.2734), (1.023, 0.4844, 0.4375), (-1.023, 0.4844, 0.4375), (1.25, 0.5469, 0.4688), (-1.25, 0.5469, 0.4688), (1.367, 0.5, 0.2969), (-1.367, 0.5, 0.2969), (1.312, 0.5312, 0.05469), (-1.312, 0.5312, 0.05469), (1.039, 0.4922, -0.08594), (-1.039, 0.4922, -0.08594), (0.7891, 0.3281, -0.125), (-0.7891, 0.3281, -0.125), (0.8594, 0.3828, 0.3828), (-0.8594, 0.3828, 0.3828)], [], [(46, 0, 2, 44), (3, 1, 47, 45), (44, 2, 4, 42), (5, 3, 45, 43), (2, 8, 6, 4), (7, 9, 3, 5), (0, 10, 8, 2), (9, 11, 1, 3), (10, 12, 14, 8), (15, 13, 11, 9), (8, 14, 16, 6), (17, 15, 9, 7), (14, 20, 18, 16), (19, 21, 15, 17), (12, 22, 20, 14), (21, 23, 13, 15), (22, 24, 26, 20), (27, 25, 23, 21), (20, 26, 28, 18), (29, 27, 21, 19), (26, 32, 30, 28), (31, 33, 27, 29), (24, 34, 32, 26), (33, 35, 25, 27), (34, 36, 38, 32), (39, 37, 35, 33), (32, 38, 40, 30), (41, 39, 33, 31), (38, 44, 42, 40), (43, 45, 39, 41), (36, 46, 44, 38), (45, 47, 37, 39), (46, 36, 50, 48), (51, 37, 47, 49), (36, 34, 52, 50), (53, 35, 37, 51), (34, 24, 54, 52), (55, 25, 35, 53), (24, 22, 56, 54), (57, 23, 25, 55), (22, 12, 58, 56), (59, 13, 23, 57), (12, 10, 62, 58), (63, 11, 13, 59), (10, 0, 64, 62), (65, 1, 11, 63), (0, 46, 48, 64), (49, 47, 1, 65), (60, 64, 48), (49, 65, 61), (62, 64, 60), (61, 65, 63), (60, 58, 62), (63, 59, 61), (60, 56, 58), (59, 57, 61), (60, 54, 56), (57, 55, 61), (60, 52, 54), (55, 53, 61), (60, 50, 52), (53, 51, 61), (60, 48, 50), (51, 49, 61), (88, 173, 175, 90), (175, 174, 89, 90), (86, 171, 173, 88), (174, 172, 87, 89), (84, 169, 171, 86), (172, 170, 85, 87), (82, 167, 169, 84), (170, 168, 83, 85), (80, 165, 167, 82), (168, 166, 81, 83), (78, 91, 145, 163), (146, 92, 79, 164), (91, 93, 147, 145), (148, 94, 92, 146), (93, 95, 149, 147), (150, 96, 94, 148), (95, 97, 151, 149), (152, 98, 96, 150), (97, 99, 153, 151), (154, 100, 98, 152), (99, 101, 155, 153), (156, 102, 100, 154), (101, 103, 157, 155), (158, 104, 102, 156), (103, 105, 159, 157), (160, 106, 104, 158), (105, 107, 161, 159), (162, 108, 106, 160), (107, 66, 67, 161), (67, 66, 108, 162), (109, 127, 159, 161), (160, 128, 110, 162), (127, 178, 157, 159), (158, 179, 128, 160), (125, 155, 157, 178), (158, 156, 126, 179), (123, 153, 155, 125), (156, 154, 124, 126), (121, 151, 153, 123), (154, 152, 122, 124), (119, 149, 151, 121), (152, 150, 120, 122), (117, 147, 149, 119), (150, 148, 118, 120), (115, 145, 147, 117), (148, 146, 116, 118), (113, 163, 145, 115), (146, 164, 114, 116), (113, 180, 176, 163), (176, 181, 114, 164), (109, 161, 67, 111), (67, 162, 110, 112), (111, 67, 177, 182), (177, 67, 112, 183), (176, 180, 182, 177), (183, 181, 176, 177), (134, 136, 175, 173), (175, 136, 135, 174), (132, 134, 173, 171), (174, 135, 133, 172), (130, 132, 171, 169), (172, 133, 131, 170), (165, 186, 184, 167), (185, 187, 166, 168), (130, 169, 167, 184), (168, 170, 131, 185), (143, 189, 188, 186), (188, 189, 144, 187), (184, 186, 188, 68), (188, 187, 185, 68), (129, 130, 184, 68), (185, 131, 129, 68), (141, 192, 190, 143), (191, 193, 142, 144), (139, 194, 192, 141), (193, 195, 140, 142), (138, 196, 194, 139), (195, 197, 138, 140), (137, 70, 196, 138), (197, 70, 137, 138), (189, 143, 190, 69), (191, 144, 189, 69), (69, 190, 205, 207), (206, 191, 69, 207), (70, 198, 199, 196), (200, 198, 70, 197), (196, 199, 201, 194), (202, 200, 197, 195), (194, 201, 203, 192), (204, 202, 195, 193), (192, 203, 205, 190), (206, 204, 193, 191), (198, 203, 201, 199), (202, 204, 198, 200), (198, 207, 205, 203), (206, 207, 198, 204), (138, 139, 163, 176), (164, 140, 138, 176), (139, 141, 210, 163), (211, 142, 140, 164), (141, 143, 212, 210), (213, 144, 142, 211), (143, 186, 165, 212), (166, 187, 144, 213), (80, 208, 212, 165), (213, 209, 81, 166), (208, 214, 210, 212), (211, 215, 209, 213), (78, 163, 210, 214), (211, 164, 79, 215), (130, 129, 71, 221), (71, 129, 131, 222), (132, 130, 221, 219), (222, 131, 133, 220), (134, 132, 219, 217), (220, 133, 135, 218), (136, 134, 217, 216), (218, 135, 136, 216), (216, 217, 228, 230), (229, 218, 216, 230), (217, 219, 226, 228), (227, 220, 218, 229), (219, 221, 224, 226), (225, 222, 220, 227), (221, 71, 223, 224), (223, 71, 222, 225), (223, 230, 228, 224), (229, 230, 223, 225), (224, 228, 226), (227, 229, 225), (182, 180, 233, 231), (234, 181, 183, 232), (111, 182, 231, 253), (232, 183, 112, 254), (109, 111, 253, 255), (254, 112, 110, 256), (180, 113, 251, 233), (252, 114, 181, 234), (113, 115, 249, 251), (250, 116, 114, 252), (115, 117, 247, 249), (248, 118, 116, 250), (117, 119, 245, 247), (246, 120, 118, 248), (119, 121, 243, 245), (244, 122, 120, 246), (121, 123, 241, 243), (242, 124, 122, 244), (123, 125, 239, 241), (240, 126, 124, 242), (125, 178, 235, 239), (236, 179, 126, 240), (178, 127, 237, 235), (238, 128, 179, 236), (127, 109, 255, 237), (256, 110, 128, 238), (237, 255, 257, 275), (258, 256, 238, 276), (235, 237, 275, 277), (276, 238, 236, 278), (239, 235, 277, 273), (278, 236, 240, 274), (241, 239, 273, 271), (274, 240, 242, 272), (243, 241, 271, 269), (272, 242, 244, 270), (245, 243, 269, 267), (270, 244, 246, 268), (247, 245, 267, 265), (268, 246, 248, 266), (249, 247, 265, 263), (266, 248, 250, 264), (251, 249, 263, 261), (264, 250, 252, 262), (233, 251, 261, 279), (262, 252, 234, 280), (255, 253, 259, 257), (260, 254, 256, 258), (253, 231, 281, 259), (282, 232, 254, 260), (231, 233, 279, 281), (280, 234, 232, 282), (66, 107, 283, 72), (284, 108, 66, 72), (107, 105, 285, 283), (286, 106, 108, 284), (105, 103, 287, 285), (288, 104, 106, 286), (103, 101, 289, 287), (290, 102, 104, 288), (101, 99, 291, 289), (292, 100, 102, 290), (99, 97, 293, 291), (294, 98, 100, 292), (97, 95, 295, 293), (296, 96, 98, 294), (95, 93, 297, 295), (298, 94, 96, 296), (93, 91, 299, 297), (300, 92, 94, 298), (307, 308, 327, 337), (328, 308, 307, 338), (306, 307, 337, 335), (338, 307, 306, 336), (305, 306, 335, 339), (336, 306, 305, 340), (88, 90, 305, 339), (305, 90, 89, 340), (86, 88, 339, 333), (340, 89, 87, 334), (84, 86, 333, 329), (334, 87, 85, 330), (82, 84, 329, 331), (330, 85, 83, 332), (329, 335, 337, 331), (338, 336, 330, 332), (329, 333, 339, 335), (340, 334, 330, 336), (325, 331, 337, 327), (338, 332, 326, 328), (80, 82, 331, 325), (332, 83, 81, 326), (208, 341, 343, 214), (344, 342, 209, 215), (80, 325, 341, 208), (342, 326, 81, 209), (78, 214, 343, 345), (344, 215, 79, 346), (78, 345, 299, 91), (300, 346, 79, 92), (76, 323, 351, 303), (352, 324, 76, 303), (303, 351, 349, 77), (350, 352, 303, 77), (77, 349, 347, 304), (348, 350, 77, 304), (304, 347, 327, 308), (328, 348, 304, 308), (325, 327, 347, 341), (348, 328, 326, 342), (295, 297, 317, 309), (318, 298, 296, 310), (75, 315, 323, 76), (324, 316, 75, 76), (301, 357, 355, 302), (356, 358, 301, 302), (302, 355, 353, 74), (354, 356, 302, 74), (74, 353, 315, 75), (316, 354, 74, 75), (291, 293, 361, 363), (362, 294, 292, 364), (363, 361, 367, 365), (368, 362, 364, 366), (365, 367, 369, 371), (370, 368, 366, 372), (371, 369, 375, 373), (376, 370, 372, 374), (313, 377, 373, 375), (374, 378, 314, 376), (315, 353, 373, 377), (374, 354, 316, 378), (353, 355, 371, 373), (372, 356, 354, 374), (355, 357, 365, 371), (366, 358, 356, 372), (357, 359, 363, 365), (364, 360, 358, 366), (289, 291, 363, 359), (364, 292, 290, 360), (73, 359, 357, 301), (358, 360, 73, 301), (283, 285, 287, 289), (288, 286, 284, 290), (283, 289, 359, 73), (360, 290, 284, 73), (72, 283, 73), (73, 284, 72), (293, 295, 309, 361), (310, 296, 294, 362), (309, 311, 367, 361), (368, 312, 310, 362), (311, 381, 369, 367), (370, 382, 312, 368), (313, 375, 369, 381), (370, 376, 314, 382), (347, 349, 385, 383), (386, 350, 348, 384), (317, 383, 385, 319), (386, 384, 318, 320), (297, 299, 383, 317), (384, 300, 298, 318), (299, 343, 341, 383), (342, 344, 300, 384), (341, 347, 383), (384, 348, 342), (299, 345, 343), (344, 346, 300), (313, 321, 379, 377), (380, 322, 314, 378), (315, 377, 379, 323), (380, 378, 316, 324), (319, 385, 379, 321), (380, 386, 320, 322), (349, 351, 379, 385), (380, 352, 350, 386), (323, 379, 351), (352, 380, 324), (399, 387, 413, 401), (414, 388, 400, 402), (399, 401, 403, 397), (404, 402, 400, 398), (397, 403, 405, 395), (406, 404, 398, 396), (395, 405, 407, 393), (408, 406, 396, 394), (393, 407, 409, 391), (410, 408, 394, 392), (391, 409, 411, 389), (412, 410, 392, 390), (409, 419, 417, 411), (418, 420, 410, 412), (407, 421, 419, 409), (420, 422, 408, 410), (405, 423, 421, 407), (422, 424, 406, 408), (403, 425, 423, 405), (424, 426, 404, 406), (401, 427, 425, 403), (426, 428, 402, 404), (401, 413, 415, 427), (416, 414, 402, 428), (317, 319, 443, 441), (444, 320, 318, 442), (319, 389, 411, 443), (412, 390, 320, 444), (309, 317, 441, 311), (442, 318, 310, 312), (381, 429, 413, 387), (414, 430, 382, 388), (411, 417, 439, 443), (440, 418, 412, 444), (437, 445, 443, 439), (444, 446, 438, 440), (433, 445, 437, 435), (438, 446, 434, 436), (431, 447, 445, 433), (446, 448, 432, 434), (429, 447, 431, 449), (432, 448, 430, 450), (413, 429, 449, 415), (450, 430, 414, 416), (311, 447, 429, 381), (430, 448, 312, 382), (311, 441, 445, 447), (446, 442, 312, 448), (441, 443, 445), (446, 444, 442), (415, 449, 451, 475), (452, 450, 416, 476), (449, 431, 461, 451), (462, 432, 450, 452), (431, 433, 459, 461), (460, 434, 432, 462), (433, 435, 457, 459), (458, 436, 434, 460), (435, 437, 455, 457), (456, 438, 436, 458), (437, 439, 453, 455), (454, 440, 438, 456), (439, 417, 473, 453), (474, 418, 440, 454), (427, 415, 475, 463), (476, 416, 428, 464), (425, 427, 463, 465), (464, 428, 426, 466), (423, 425, 465, 467), (466, 426, 424, 468), (421, 423, 467, 469), (468, 424, 422, 470), (419, 421, 469, 471), (470, 422, 420, 472), (417, 419, 471, 473), (472, 420, 418, 474), (457, 455, 479, 477), (480, 456, 458, 478), (477, 479, 481, 483), (482, 480, 478, 484), (483, 481, 487, 485), (488, 482, 484, 486), (485, 487, 489, 491), (490, 488, 486, 492), (463, 475, 485, 491), (486, 476, 464, 492), (451, 483, 485, 475), (486, 484, 452, 476), (451, 461, 477, 483), (478, 462, 452, 484), (457, 477, 461, 459), (462, 478, 458, 460), (453, 473, 479, 455), (480, 474, 454, 456), (471, 481, 479, 473), (480, 482, 472, 474), (469, 487, 481, 471), (482, 488, 470, 472), (467, 489, 487, 469), (488, 490, 468, 470), (465, 491, 489, 467), (490, 492, 466, 468), (463, 491, 465), (466, 492, 464), (391, 389, 503, 501), (504, 390, 392, 502), (393, 391, 501, 499), (502, 392, 394, 500), (395, 393, 499, 497), (500, 394, 396, 498), (397, 395, 497, 495), (498, 396, 398, 496), (399, 397, 495, 493), (496, 398, 400, 494), (387, 399, 493, 505), (494, 400, 388, 506), (493, 501, 503, 505), (504, 502, 494, 506), (493, 495, 499, 501), (500, 496, 494, 502), (495, 497, 499), (500, 498, 496), (313, 381, 387, 505), (388, 382, 314, 506), (313, 505, 503, 321), (504, 506, 314, 322), (319, 321, 503, 389), (504, 322, 320, 390)])
me_suzanne.polygons.foreach_set('use_smooth', [True] * 500)
_uv = me_suzanne.uv_layers.new(name='UVMap')
_uv.uv.foreach_set('vector', [0.8432, 0.5889, 0.8337, 0.6119, 0.7942, 0.6119, 0.8153, 0.5609, 0.8663, 0.9374, 0.8663, 0.898, 0.8894, 0.8884, 0.9173, 0.9163, 0.8153, 0.5609, 0.7942, 0.6119, 0.7465, 0.6119, 0.7816, 0.5272, 0.8663, 0.9851, 0.8663, 0.9374, 0.9173, 0.9163, 0.951, 0.95, 0.7942, 0.6119, 0.8153, 0.6629, 0.7816, 0.6966, 0.7465, 0.6119, 0.7816, 0.95, 0.8153, 0.9163, 0.8663, 0.9374, 0.8663, 0.9851, 0.8337, 0.6119, 0.8432, 0.635, 0.8153, 0.6629, 0.7942, 0.6119, 0.8153, 0.9163, 0.8432, 0.8884, 0.8663, 0.898, 0.8663, 0.9374, 0.8432, 0.635, 0.8663, 0.6445, 0.8663, 0.684, 0.8153, 0.6629, 0.7942, 0.8653, 0.8337, 0.8653, 0.8432, 0.8884, 0.8153, 0.9163, 0.8153, 0.6629, 0.8663, 0.684, 0.8663, 0.7317, 0.7816, 0.6966, 0.7465, 0.8653, 0.7942, 0.8653, 0.8153, 0.9163, 0.7816, 0.95, 0.8663, 0.684, 0.9173, 0.6629, 0.951, 0.6966, 0.8663, 0.7317, 0.7816, 0.7807, 0.8153, 0.8144, 0.7942, 0.8653, 0.7465, 0.8653, 0.8663, 0.6445, 0.8894, 0.635, 0.9173, 0.6629, 0.8663, 0.684, 0.8153, 0.8144, 0.8432, 0.8423, 0.8337, 0.8653, 0.7942, 0.8653, 0.8894, 0.635, 0.8989, 0.6119, 0.9384, 0.6119, 0.9173, 0.6629, 0.8663, 0.7932, 0.8663, 0.8327, 0.8432, 0.8423, 0.8153, 0.8144, 0.9173, 0.6629, 0.9384, 0.6119, 0.9861, 0.6119, 0.951, 0.6966, 0.8663, 0.7456, 0.8663, 0.7932, 0.8153, 0.8144, 0.7816, 0.7807, 0.9384, 0.6119, 0.9173, 0.5609, 0.951, 0.5272, 0.9861, 0.6119, 0.951, 0.7807, 0.9173, 0.8144, 0.8663, 0.7932, 0.8663, 0.7456, 0.8989, 0.6119, 0.8894, 0.5889, 0.9173, 0.5609, 0.9384, 0.6119, 0.9173, 0.8144, 0.8894, 0.8423, 0.8663, 0.8327, 0.8663, 0.7932, 0.8894, 0.5889, 0.8663, 0.5793, 0.8663, 0.5398, 0.9173, 0.5609, 0.9384, 0.8653, 0.8989, 0.8653, 0.8894, 0.8423, 0.9173, 0.8144, 0.9173, 0.5609, 0.8663, 0.5398, 0.8663, 0.4922, 0.951, 0.5272, 0.9861, 0.8653, 0.9384, 0.8653, 0.9173, 0.8144, 0.951, 0.7807, 0.8663, 0.5398, 0.8153, 0.5609, 0.7816, 0.5272, 0.8663, 0.4922, 0.951, 0.95, 0.9173, 0.9163, 0.9384, 0.8653, 0.9861, 0.8653, 0.8663, 0.5793, 0.8432, 0.5889, 0.8153, 0.5609, 0.8663, 0.5398, 0.9173, 0.9163, 0.8894, 0.8884, 0.8989, 0.8653, 0.9384, 0.8653, 0.8432, 0.5889, 0.8663, 0.5793, 0.8663, 0.5855, 0.8476, 0.5932, 0.8928, 0.8653, 0.8989, 0.8653, 0.8894, 0.8884, 0.885, 0.8841, 0.8663, 0.5793, 0.8894, 0.5889, 0.885, 0.5932, 0.8663, 0.5855, 0.885, 0.8466, 0.8894, 0.8423, 0.8989, 0.8653, 0.8928, 0.8653, 0.8894, 0.5889, 0.8989, 0.6119, 0.8928, 0.6119, 0.885, 0.5932, 0.8663, 0.8389, 0.8663, 0.8327, 0.8894, 0.8423, 0.885, 0.8466, 0.8989, 0.6119, 0.8894, 0.635, 0.885, 0.6306, 0.8928, 0.6119, 0.8476, 0.8466, 0.8432, 0.8423, 0.8663, 0.8327, 0.8663, 0.8389, 0.8894, 0.635, 0.8663, 0.6445, 0.8663, 0.6384, 0.885, 0.6306, 0.8398, 0.8653, 0.8337, 0.8653, 0.8432, 0.8423, 0.8476, 0.8466, 0.8663, 0.6445, 0.8432, 0.635, 0.8476, 0.6306, 0.8663, 0.6384, 0.8476, 0.8841, 0.8432, 0.8884, 0.8337, 0.8653, 0.8398, 0.8653, 0.8432, 0.635, 0.8337, 0.6119, 0.8398, 0.6119, 0.8476, 0.6306, 0.8663, 0.8918, 0.8663, 0.898, 0.8432, 0.8884, 0.8476, 0.8841, 0.8337, 0.6119, 0.8432, 0.5889, 0.8476, 0.5932, 0.8398, 0.6119, 0.885, 0.8841, 0.8894, 0.8884, 0.8663, 0.898, 0.8663, 0.8918, 0.8663, 0.6119, 0.8398, 0.6119, 0.8476, 0.5932, 0.885, 0.8841, 0.8663, 0.8918, 0.8663, 0.8653, 0.8476, 0.6306, 0.8398, 0.6119, 0.8663, 0.6119, 0.8663, 0.8653, 0.8663, 0.8918, 0.8476, 0.8841, 0.8663, 0.6119, 0.8663, 0.6384, 0.8476, 0.6306, 0.8476, 0.8841, 0.8398, 0.8653, 0.8663, 0.8653, 0.8663, 0.6119, 0.885, 0.6306, 0.8663, 0.6384, 0.8398, 0.8653, 0.8476, 0.8466, 0.8663, 0.8653, 0.8663, 0.6119, 0.8928, 0.6119, 0.885, 0.6306, 0.8476, 0.8466, 0.8663, 0.8389, 0.8663, 0.8653, 0.8663, 0.6119, 0.885, 0.5932, 0.8928, 0.6119, 0.8663, 0.8389, 0.885, 0.8466, 0.8663, 0.8653, 0.8663, 0.6119, 0.8663, 0.5855, 0.885, 0.5932, 0.885, 0.8466, 0.8928, 0.8653, 0.8663, 0.8653, 0.8663, 0.6119, 0.8476, 0.5932, 0.8663, 0.5855, 0.8928, 0.8653, 0.885, 0.8841, 0.8663, 0.8653, 0.5207, 0.0605, 0.517, 0.06849, 0.5, 0.06453, 0.5, 0.05441, 0.5, 0.06453, 0.483, 0.06849, 0.4793, 0.0605, 0.5, 0.05441, 0.5305, 0.06506, 0.5226, 0.07068, 0.517, 0.06849, 0.5207, 0.0605, 0.483, 0.06849, 0.4774, 0.07068, 0.4695, 0.06506, 0.4793, 0.0605, 0.5329, 0.06782, 0.5263, 0.07942, 0.5226, 0.07068, 0.5305, 0.06506, 0.4774, 0.07068, 0.4737, 0.07942, 0.4671, 0.06782, 0.4695, 0.06506, 0.5447, 0.08302, 0.5292, 0.0911, 0.5263, 0.07942, 0.5329, 0.06782, 0.4737, 0.07942, 0.4708, 0.0911, 0.4553, 0.08302, 0.4671, 0.06782, 0.5656, 0.1155, 0.5375, 0.1278, 0.5292, 0.0911, 0.5447, 0.08302, 0.4708, 0.0911, 0.4625, 0.1278, 0.4344, 0.1155, 0.4553, 0.08302, 0.5869, 0.172, 0.6266, 0.2082, 0.6005, 0.2383, 0.5359, 0.2156, 0.3995, 0.2383, 0.3734, 0.2082, 0.4131, 0.172, 0.4641, 0.2156, 0.6266, 0.2082, 0.6509, 0.2403, 0.637, 0.2612, 0.6005, 0.2383, 0.363, 0.2612, 0.3491, 0.2403, 0.3734, 0.2082, 0.3995, 0.2383, 0.6509, 0.2403, 0.6895, 0.2688, 0.6559, 0.2844, 0.637, 0.2612, 0.3441, 0.2844, 0.3105, 0.2688, 0.3491, 0.2403, 0.363, 0.2612, 0.6895, 0.2688, 0.6845, 0.3178, 0.6595, 0.3132, 0.6559, 0.2844, 0.3405, 0.3132, 0.3155, 0.3178, 0.3105, 0.2688, 0.3441, 0.2844, 0.6845, 0.3178, 0.6714, 0.3347, 0.6491, 0.3224, 0.6595, 0.3132, 0.3509, 0.3224, 0.3286, 0.3347, 0.3155, 0.3178, 0.3405, 0.3132, 0.6714, 0.3347, 0.6368, 0.3707, 0.6136, 0.3531, 0.6491, 0.3224, 0.3864, 0.3531, 0.3632, 0.3707, 0.3286, 0.3347, 0.3509, 0.3224, 0.6368, 0.3707, 0.6023, 0.3956, 0.5942, 0.3713, 0.6136, 0.3531, 0.4058, 0.3713, 0.3977, 0.3956, 0.3632, 0.3707, 0.3864, 0.3531, 0.6023, 0.3956, 0.581, 0.3985, 0.5774, 0.3733, 0.5942, 0.3713, 0.4226, 0.3733, 0.419, 0.3985, 0.3977, 0.3956, 0.4058, 0.3713, 0.581, 0.3985, 0.532, 0.3874, 0.5398, 0.3543, 0.5774, 0.3733, 0.4602, 0.3543, 0.468, 0.3874, 0.419, 0.3985, 0.4226, 0.3733, 0.532, 0.3874, 0.5, 0.3829, 0.5, 0.3404, 0.5398, 0.3543, 0.5, 0.3404, 0.5, 0.3829, 0.468, 0.3874, 0.4602, 0.3543, 0.5591, 0.3343, 0.5791, 0.3356, 0.5774, 0.3733, 0.5398, 0.3543, 0.4226, 0.3733, 0.4209, 0.3356, 0.4409, 0.3343, 0.4602, 0.3543, 0.5791, 0.3356, 0.5921, 0.3329, 0.5942, 0.3713, 0.5774, 0.3733, 0.4058, 0.3713, 0.4079, 0.3329, 0.4209, 0.3356, 0.4226, 0.3733, 0.6062, 0.3255, 0.6136, 0.3531, 0.5942, 0.3713, 0.5921, 0.3329, 0.4058, 0.3713, 0.3864, 0.3531, 0.3938, 0.3255, 0.4079, 0.3329, 0.6283, 0.3116, 0.6491, 0.3224, 0.6136, 0.3531, 0.6062, 0.3255, 0.3864, 0.3531, 0.3509, 0.3224, 0.3717, 0.3116, 0.3938, 0.3255, 0.6356, 0.3005, 0.6595, 0.3132, 0.6491, 0.3224, 0.6283, 0.3116, 0.3509, 0.3224, 0.3405, 0.3132, 0.3644, 0.3005, 0.3717, 0.3116, 0.6315, 0.2839, 0.6559, 0.2844, 0.6595, 0.3132, 0.6356, 0.3005, 0.3405, 0.3132, 0.3441, 0.2844, 0.3685, 0.2839, 0.3644, 0.3005, 0.6113, 0.2644, 0.637, 0.2612, 0.6559, 0.2844, 0.6315, 0.2839, 0.3441, 0.2844, 0.363, 0.2612, 0.3887, 0.2644, 0.3685, 0.2839, 0.5924, 0.2549, 0.6005, 0.2383, 0.637, 0.2612, 0.6113, 0.2644, 0.363, 0.2612, 0.3995, 0.2383, 0.4076, 0.2549, 0.3887, 0.2644, 0.5597, 0.2677, 0.5359, 0.2156, 0.6005, 0.2383, 0.5924, 0.2549, 0.3995, 0.2383, 0.4641, 0.2156, 0.4403, 0.2677, 0.4076, 0.2549, 0.5597, 0.2677, 0.5509, 0.2778, 0.5, 0.2524, 0.5359, 0.2156, 0.5, 0.2524, 0.4491, 0.2778, 0.4403, 0.2677, 0.4641, 0.2156, 0.5591, 0.3343, 0.5398, 0.3543, 0.5, 0.3404, 0.544, 0.3145, 0.5, 0.3404, 0.4602, 0.3543, 0.4409, 0.3343, 0.456, 0.3145, 0.544, 0.3145, 0.5, 0.3404, 0.5, 0.2957, 0.5436, 0.2934, 0.5, 0.2957, 0.5, 0.3404, 0.456, 0.3145, 0.4564, 0.2934, 0.5, 0.2524, 0.5509, 0.2778, 0.5436, 0.2934, 0.5, 0.2957, 0.4564, 0.2934, 0.4491, 0.2778, 0.5, 0.2524, 0.5, 0.2957, 0.5068, 0.07538, 0.5, 0.0735, 0.5, 0.06453, 0.517, 0.06849, 0.5, 0.06453, 0.5, 0.0735, 0.4932, 0.07538, 0.483, 0.06849, 0.5118, 0.08063, 0.5068, 0.07538, 0.517, 0.06849, 0.5226, 0.07068, 0.483, 0.06849, 0.4932, 0.07538, 0.4882, 0.08063, 0.4774, 0.07068, 0.5122, 0.09346, 0.5118, 0.08063, 0.5226, 0.07068, 0.5263, 0.07942, 0.4774, 0.07068, 0.4882, 0.08063, 0.4878, 0.09346, 0.4737, 0.07942, 0.5375, 0.1278, 0.5143, 0.1334, 0.5139, 0.09719, 0.5292, 0.0911, 0.4861, 0.09719, 0.4857, 0.1334, 0.4625, 0.1278, 0.4708, 0.0911, 0.5122, 0.09346, 0.5263, 0.07942, 0.5292, 0.0911, 0.5139, 0.09719, 0.4708, 0.0911, 0.4737, 0.07942, 0.4878, 0.09346, 0.4861, 0.09719, 0.5202, 0.1646, 0.5, 0.1579, 0.5, 0.1344, 0.5143, 0.1334, 0.5, 0.1344, 0.5, 0.1579, 0.4798, 0.1646, 0.4857, 0.1334, 0.5139, 0.09719, 0.5143, 0.1334, 0.5, 0.1344, 0.5, 0.1001, 0.5, 0.1344, 0.4857, 0.1334, 0.4861, 0.09719, 0.5, 0.1001, 0.5, 0.09135, 0.5122, 0.09346, 0.5139, 0.09719, 0.5, 0.1001, 0.4861, 0.09719, 0.4878, 0.09346, 0.5, 0.09135, 0.5, 0.1001, 0.5303, 0.1802, 0.5219, 0.1816, 0.5177, 0.1724, 0.5202, 0.1646, 0.4823, 0.1724, 0.4781, 0.1816, 0.4697, 0.1802, 0.4798, 0.1646, 0.5237, 0.1988, 0.519, 0.1947, 0.5219, 0.1816, 0.5303, 0.1802, 0.4781, 0.1816, 0.481, 0.1947, 0.4763, 0.1988, 0.4697, 0.1802, 0.5, 0.2039, 0.5082, 0.1973, 0.519, 0.1947, 0.5237, 0.1988, 0.481, 0.1947, 0.4918, 0.1973, 0.5, 0.2039, 0.4763, 0.1988, 0.5, 0.1973, 0.5, 0.1922, 0.5082, 0.1973, 0.5, 0.2039, 0.4918, 0.1973, 0.5, 0.1922, 0.5, 0.1973, 0.5, 0.2039, 0.5, 0.1579, 0.5202, 0.1646, 0.5177, 0.1724, 0.5, 0.1652, 0.4823, 0.1724, 0.4798, 0.1646, 0.5, 0.1579, 0.5, 0.1652, 0.5, 0.1652, 0.5177, 0.1724, 0.5135, 0.1769, 0.5, 0.1717, 0.4865, 0.1769, 0.4823, 0.1724, 0.5, 0.1652, 0.5, 0.1717, 0.5, 0.1922, 0.5, 0.1862, 0.5088, 0.1924, 0.5082, 0.1973, 0.4912, 0.1924, 0.5, 0.1862, 0.5, 0.1922, 0.4918, 0.1973, 0.5082, 0.1973, 0.5088, 0.1924, 0.5152, 0.1907, 0.519, 0.1947, 0.4848, 0.1907, 0.4912, 0.1924, 0.4918, 0.1973, 0.481, 0.1947, 0.519, 0.1947, 0.5152, 0.1907, 0.5169, 0.1819, 0.5219, 0.1816, 0.4831, 0.1819, 0.4848, 0.1907, 0.481, 0.1947, 0.4781, 0.1816, 0.5219, 0.1816, 0.5169, 0.1819, 0.5135, 0.1769, 0.5177, 0.1724, 0.4865, 0.1769, 0.4831, 0.1819, 0.4781, 0.1816, 0.4823, 0.1724, 0.5, 0.1862, 0.5169, 0.1819, 0.5152, 0.1907, 0.5088, 0.1924, 0.4848, 0.1907, 0.4831, 0.1819, 0.5, 0.1862, 0.4912, 0.1924, 0.5, 0.1862, 0.5, 0.1717, 0.5135, 0.1769, 0.5169, 0.1819, 0.4865, 0.1769, 0.5, 0.1717, 0.5, 0.1862, 0.4831, 0.1819, 0.5, 0.2039, 0.5237, 0.1988, 0.5359, 0.2156, 0.5, 0.2524, 0.4641, 0.2156, 0.4763, 0.1988, 0.5, 0.2039, 0.5, 0.2524, 0.5237, 0.1988, 0.5303, 0.1802, 0.5442, 0.1728, 0.5359, 0.2156, 0.4558, 0.1728, 0.4697, 0.1802, 0.4763, 0.1988, 0.4641, 0.2156, 0.5303, 0.1802, 0.5202, 0.1646, 0.5413, 0.1549, 0.5442, 0.1728, 0.4587, 0.1549, 0.4798, 0.1646, 0.4697, 0.1802, 0.4558, 0.1728, 0.5202, 0.1646, 0.5143, 0.1334, 0.5375, 0.1278, 0.5413, 0.1549, 0.4625, 0.1278, 0.4857, 0.1334, 0.4798, 0.1646, 0.4587, 0.1549, 0.5656, 0.1155, 0.5787, 0.1392, 0.5413, 0.1549, 0.5375, 0.1278, 0.4587, 0.1549, 0.4213, 0.1392, 0.4344, 0.1155, 0.4625, 0.1278, 0.5787, 0.1392, 0.5832, 0.1542, 0.5442, 0.1728, 0.5413, 0.1549, 0.4558, 0.1728, 0.4168, 0.1542, 0.4213, 0.1392, 0.4587, 0.1549, 0.5869, 0.172, 0.5359, 0.2156, 0.5442, 0.1728, 0.5832, 0.1542, 0.4558, 0.1728, 0.4641, 0.2156, 0.4131, 0.172, 0.4168, 0.1542, 0.5122, 0.09346, 0.5, 0.09135, 0.5, 0.08998, 0.5099, 0.09072, 0.5, 0.08998, 0.5, 0.09135, 0.4878, 0.09346, 0.4901, 0.09072, 0.5118, 0.08063, 0.5122, 0.09346, 0.5099, 0.09072, 0.5097, 0.08224, 0.4901, 0.09072, 0.4878, 0.09346, 0.4882, 0.08063, 0.4903, 0.08224, 0.5068, 0.07538, 0.5118, 0.08063, 0.5097, 0.08224, 0.5052, 0.07708, 0.4903, 0.08224, 0.4882, 0.08063, 0.4932, 0.07538, 0.4948, 0.07708, 0.5, 0.0735, 0.5068, 0.07538, 0.5052, 0.07708, 0.5, 0.07547, 0.4948, 0.07708, 0.4932, 0.07538, 0.5, 0.0735, 0.5, 0.07547, 0.5, 0.07547, 0.5052, 0.07708, 0.5034, 0.08084, 0.5, 0.08032, 0.4966, 0.08084, 0.4948, 0.07708, 0.5, 0.07547, 0.5, 0.08032, 0.5052, 0.07708, 0.5097, 0.08224, 0.5067, 0.08329, 0.5034, 0.08084, 0.4933, 0.08329, 0.4903, 0.08224, 0.4948, 0.07708, 0.4966, 0.08084, 0.5097, 0.08224, 0.5099, 0.09072, 0.5068, 0.08679, 0.5067, 0.08329, 0.4932, 0.08679, 0.4901, 0.09072, 0.4903, 0.08224, 0.4933, 0.08329, 0.5099, 0.09072, 0.5, 0.08998, 0.5, 0.08564, 0.5068, 0.08679, 0.5, 0.08564, 0.5, 0.08998, 0.4901, 0.09072, 0.4932, 0.08679, 0.5, 0.08564, 0.5, 0.08032, 0.5034, 0.08084, 0.5068, 0.08679, 0.4966, 0.08084, 0.5, 0.08032, 0.5, 0.08564, 0.4932, 0.08679, 0.5068, 0.08679, 0.5034, 0.08084, 0.5067, 0.08329, 0.4933, 0.08329, 0.4966, 0.08084, 0.4932, 0.08679, 0.5436, 0.2934, 0.5509, 0.2778, 0.5624, 0.2843, 0.5592, 0.2949, 0.4376, 0.2843, 0.4491, 0.2778, 0.4564, 0.2934, 0.4408, 0.2949, 0.544, 0.3145, 0.5436, 0.2934, 0.5592, 0.2949, 0.5632, 0.3072, 0.4408, 0.2949, 0.4564, 0.2934, 0.456, 0.3145, 0.4368, 0.3072, 0.5591, 0.3343, 0.544, 0.3145, 0.5632, 0.3072, 0.5705, 0.3187, 0.4368, 0.3072, 0.456, 0.3145, 0.4409, 0.3343, 0.4295, 0.3187, 0.5509, 0.2778, 0.5597, 0.2677, 0.5692, 0.2782, 0.5624, 0.2843, 0.4308, 0.2782, 0.4403, 0.2677, 0.4491, 0.2778, 0.4376, 0.2843, 0.5597, 0.2677, 0.5924, 0.2549, 0.5899, 0.2718, 0.5692, 0.2782, 0.4101, 0.2718, 0.4076, 0.2549, 0.4403, 0.2677, 0.4308, 0.2782, 0.5924, 0.2549, 0.6113, 0.2644, 0.6022, 0.2772, 0.5899, 0.2718, 0.3978, 0.2772, 0.3887, 0.2644, 0.4076, 0.2549, 0.4101, 0.2718, 0.6113, 0.2644, 0.6315, 0.2839, 0.6171, 0.2872, 0.6022, 0.2772, 0.3829, 0.2872, 0.3685, 0.2839, 0.3887, 0.2644, 0.3978, 0.2772, 0.6315, 0.2839, 0.6356, 0.3005, 0.6181, 0.2992, 0.6171, 0.2872, 0.3819, 0.2992, 0.3644, 0.3005, 0.3685, 0.2839, 0.3829, 0.2872, 0.6356, 0.3005, 0.6283, 0.3116, 0.6159, 0.3074, 0.6181, 0.2992, 0.3841, 0.3074, 0.3717, 0.3116, 0.3644, 0.3005, 0.3819, 0.2992, 0.6283, 0.3116, 0.6062, 0.3255, 0.5984, 0.3137, 0.6159, 0.3074, 0.4016, 0.3137, 0.3938, 0.3255, 0.3717, 0.3116, 0.3841, 0.3074, 0.6062, 0.3255, 0.5921, 0.3329, 0.5908, 0.3198, 0.5984, 0.3137, 0.4092, 0.3198, 0.4079, 0.3329, 0.3938, 0.3255, 0.4016, 0.3137, 0.5921, 0.3329, 0.5791, 0.3356, 0.5821, 0.321, 0.5908, 0.3198, 0.4179, 0.321, 0.4209, 0.3356, 0.4079, 0.3329, 0.4092, 0.3198, 0.5791, 0.3356, 0.5591, 0.3343, 0.5705, 0.3187, 0.5821, 0.321, 0.4295, 0.3187, 0.4409, 0.3343, 0.4209, 0.3356, 0.4179, 0.321, 0.5821, 0.321, 0.5705, 0.3187, 0.5786, 0.3094, 0.584, 0.3129, 0.4214, 0.3094, 0.4295, 0.3187, 0.4179, 0.321, 0.416, 0.3129, 0.5908, 0.3198, 0.5821, 0.321, 0.584, 0.3129, 0.5897, 0.3123, 0.416, 0.3129, 0.4179, 0.321, 0.4092, 0.3198, 0.4103, 0.3123, 0.5984, 0.3137, 0.5908, 0.3198, 0.5897, 0.3123, 0.5963, 0.3092, 0.4103, 0.3123, 0.4092, 0.3198, 0.4016, 0.3137, 0.4037, 0.3092, 0.6159, 0.3074, 0.5984, 0.3137, 0.5963, 0.3092, 0.606, 0.3025, 0.4037, 0.3092, 0.4016, 0.3137, 0.3841, 0.3074, 0.394, 0.3025, 0.6181, 0.2992, 0.6159, 0.3074, 0.606, 0.3025, 0.6077, 0.2975, 0.394, 0.3025, 0.3841, 0.3074, 0.3819, 0.2992, 0.3923, 0.2975, 0.6171, 0.2872, 0.6181, 0.2992, 0.6077, 0.2975, 0.607, 0.2912, 0.3923, 0.2975, 0.3819, 0.2992, 0.3829, 0.2872, 0.393, 0.2912, 0.6022, 0.2772, 0.6171, 0.2872, 0.607, 0.2912, 0.5983, 0.2831, 0.393, 0.2912, 0.3829, 0.2872, 0.3978, 0.2772, 0.4017, 0.2831, 0.5899, 0.2718, 0.6022, 0.2772, 0.5983, 0.2831, 0.5899, 0.2802, 0.4017, 0.2831, 0.3978, 0.2772, 0.4101, 0.2718, 0.4101, 0.2802, 0.5692, 0.2782, 0.5899, 0.2718, 0.5899, 0.2802, 0.5764, 0.2846, 0.4101, 0.2802, 0.4101, 0.2718, 0.4308, 0.2782, 0.4236, 0.2846, 0.5624, 0.2843, 0.5692, 0.2782, 0.5764, 0.2846, 0.5728, 0.2899, 0.4236, 0.2846, 0.4308, 0.2782, 0.4376, 0.2843, 0.4272, 0.2899, 0.5705, 0.3187, 0.5632, 0.3072, 0.5733, 0.3033, 0.5786, 0.3094, 0.4267, 0.3033, 0.4368, 0.3072, 0.4295, 0.3187, 0.4214, 0.3094, 0.5632, 0.3072, 0.5592, 0.2949, 0.5724, 0.2957, 0.5733, 0.3033, 0.4276, 0.2957, 0.4408, 0.2949, 0.4368, 0.3072, 0.4267, 0.3033, 0.5592, 0.2949, 0.5624, 0.2843, 0.5728, 0.2899, 0.5724, 0.2957, 0.4272, 0.2899, 0.4376, 0.2843, 0.4408, 0.2949, 0.4276, 0.2957, 0.5, 0.3829, 0.532, 0.3874, 0.5296, 0.4286, 0.5, 0.4286, 0.4704, 0.4286, 0.468, 0.3874, 0.5, 0.3829, 0.5, 0.4286, 0.532, 0.3874, 0.581, 0.3985, 0.5846, 0.4286, 0.5296, 0.4286, 0.4154, 0.4286, 0.419, 0.3985, 0.468, 0.3874, 0.4704, 0.4286, 0.581, 0.3985, 0.6023, 0.3956, 0.6223, 0.4179, 0.5846, 0.4286, 0.3777, 0.4179, 0.3977, 0.3956, 0.419, 0.3985, 0.4154, 0.4286, 0.6023, 0.3956, 0.6368, 0.3707, 0.6662, 0.389, 0.6223, 0.4179, 0.3338, 0.389, 0.3632, 0.3707, 0.3977, 0.3956, 0.3777, 0.4179, 0.6368, 0.3707, 0.6714, 0.3347, 0.7015, 0.3445, 0.6662, 0.389, 0.2985, 0.3445, 0.3286, 0.3347, 0.3632, 0.3707, 0.3338, 0.389, 0.6714, 0.3347, 0.6845, 0.3178, 0.7122, 0.3155, 0.7015, 0.3445, 0.2878, 0.3155, 0.3155, 0.3178, 0.3286, 0.3347, 0.2985, 0.3445, 0.6845, 0.3178, 0.6895, 0.2688, 0.7043, 0.2602, 0.7122, 0.3155, 0.2957, 0.2602, 0.3105, 0.2688, 0.3155, 0.3178, 0.2878, 0.3155, 0.6895, 0.2688, 0.6509, 0.2403, 0.6729, 0.2249, 0.7043, 0.2602, 0.3271, 0.2249, 0.3491, 0.2403, 0.3105, 0.2688, 0.2957, 0.2602, 0.6509, 0.2403, 0.6266, 0.2082, 0.6405, 0.1988, 0.6729, 0.2249, 0.3595, 0.1988, 0.3734, 0.2082, 0.3491, 0.2403, 0.3271, 0.2249, 0.6036, 0.02345, 0.6251, 0.02946, 0.6358, 0.0822, 0.5986, 0.05684, 0.3642, 0.0822, 0.3749, 0.02946, 0.3964, 0.02345, 0.4014, 0.05684, 0.5468, 0.009442, 0.6036, 0.02345, 0.5986, 0.05684, 0.5564, 0.04091, 0.4014, 0.05684, 0.3964, 0.02345, 0.4532, 0.009442, 0.4436, 0.04091, 0.5, 0.03322, 0.5468, 0.009442, 0.5564, 0.04091, 0.5272, 0.04951, 0.4436, 0.04091, 0.4532, 0.009442, 0.5, 0.03322, 0.4728, 0.04951, 0.5207, 0.0605, 0.5, 0.05441, 0.5, 0.03322, 0.5272, 0.04951, 0.5, 0.03322, 0.5, 0.05441, 0.4793, 0.0605, 0.4728, 0.04951, 0.5305, 0.06506, 0.5207, 0.0605, 0.5272, 0.04951, 0.5372, 0.06079, 0.4728, 0.04951, 0.4793, 0.0605, 0.4695, 0.06506, 0.4628, 0.06079, 0.5329, 0.06782, 0.5305, 0.06506, 0.5372, 0.06079, 0.5585, 0.06514, 0.4628, 0.06079, 0.4695, 0.06506, 0.4671, 0.06782, 0.4415, 0.06514, 0.5447, 0.08302, 0.5329, 0.06782, 0.5585, 0.06514, 0.5881, 0.08518, 0.4415, 0.06514, 0.4671, 0.06782, 0.4553, 0.08302, 0.4119, 0.08518, 0.5585, 0.06514, 0.5564, 0.04091, 0.5986, 0.05684, 0.5881, 0.08518, 0.4014, 0.05684, 0.4436, 0.04091, 0.4415, 0.06514, 0.4119, 0.08518, 0.5585, 0.06514, 0.5372, 0.06079, 0.5272, 0.04951, 0.5564, 0.04091, 0.4728, 0.04951, 0.4628, 0.06079, 0.4415, 0.06514, 0.4436, 0.04091, 0.6072, 0.1139, 0.5881, 0.08518, 0.5986, 0.05684, 0.6358, 0.0822, 0.4014, 0.05684, 0.4119, 0.08518, 0.3928, 0.1139, 0.3642, 0.0822, 0.5656, 0.1155, 0.5447, 0.08302, 0.5881, 0.08518, 0.6072, 0.1139, 0.4119, 0.08518, 0.4553, 0.08302, 0.4344, 0.1155, 0.3928, 0.1139, 0.5787, 0.1392, 0.6127, 0.1337, 0.6055, 0.1515, 0.5832, 0.1542, 0.3945, 0.1515, 0.3873, 0.1337, 0.4213, 0.1392, 0.4168, 0.1542, 0.5656, 0.1155, 0.6072, 0.1139, 0.6127, 0.1337, 0.5787, 0.1392, 0.3873, 0.1337, 0.3928, 0.1139, 0.4344, 0.1155, 0.4213, 0.1392, 0.5869, 0.172, 0.5832, 0.1542, 0.6055, 0.1515, 0.6007, 0.163, 0.3945, 0.1515, 0.4168, 0.1542, 0.4131, 0.172, 0.3993, 0.163, 0.5869, 0.172, 0.6007, 0.163, 0.6405, 0.1988, 0.6266, 0.2082, 0.3595, 0.1988, 0.3993, 0.163, 0.4131, 0.172, 0.3734, 0.2082, 0.9224, 0.06423, 0.8596, 0.118, 0.8233, 0.1016, 0.8613, 0.02723, 0.1767, 0.1016, 0.1404, 0.118, 0.07763, 0.06423, 0.1387, 0.02723, 0.8613, 0.02723, 0.8233, 0.1016, 0.7659, 0.087, 0.7746, 0.01084, 0.2341, 0.087, 0.1767, 0.1016, 0.1387, 0.02723, 0.2254, 0.01084, 0.7746, 0.01084, 0.7659, 0.087, 0.662, 0.08756, 0.647, 0.02872, 0.338, 0.08756, 0.2341, 0.087, 0.2254, 0.01084, 0.353, 0.02872, 0.647, 0.02872, 0.662, 0.08756, 0.6358, 0.0822, 0.6251, 0.02946, 0.3642, 0.0822, 0.338, 0.08756, 0.353, 0.02872, 0.3749, 0.02946, 0.6072, 0.1139, 0.6358, 0.0822, 0.662, 0.08756, 0.6127, 0.1337, 0.338, 0.08756, 0.3642, 0.0822, 0.3928, 0.1139, 0.3873, 0.1337, 0.7043, 0.2602, 0.6729, 0.2249, 0.7436, 0.1986, 0.7664, 0.2331, 0.2564, 0.1986, 0.3271, 0.2249, 0.2957, 0.2602, 0.2336, 0.2331, 0.9876, 0.1542, 0.8895, 0.1776, 0.8596, 0.118, 0.9224, 0.06423, 0.1404, 0.118, 0.1105, 0.1776, 0.01237, 0.1542, 0.07763, 0.06423, 0.8998, 0.4209, 0.8443, 0.3474, 0.8812, 0.3092, 0.959, 0.3574, 0.1188, 0.3092, 0.1557, 0.3474, 0.1002, 0.4209, 0.04104, 0.3574, 0.959, 0.3574, 0.8812, 0.3092, 0.9033, 0.2614, 0.9999, 0.2535, 0.0967, 0.2614, 0.1188, 0.3092, 0.04104, 0.3574, 0.00014, 0.2535, 0.9999, 0.2535, 0.9033, 0.2614, 0.8895, 0.1776, 0.9876, 0.1542, 0.1105, 0.1776, 0.0967, 0.2614, 0.00014, 0.2535, 0.01237, 0.1542, 0.7248, 0.3402, 0.7122, 0.3155, 0.7447, 0.3046, 0.7661, 0.3195, 0.2553, 0.3046, 0.2878, 0.3155, 0.2752, 0.3402, 0.2339, 0.3195, 0.7661, 0.3195, 0.7447, 0.3046, 0.7934, 0.2805, 0.8267, 0.2978, 0.2066, 0.2805, 0.2553, 0.3046, 0.2339, 0.3195, 0.1733, 0.2978, 0.8267, 0.2978, 0.7934, 0.2805, 0.8236, 0.2546, 0.8553, 0.268, 0.1764, 0.2546, 0.2066, 0.2805, 0.1733, 0.2978, 0.1447, 0.268, 0.8553, 0.268, 0.8236, 0.2546, 0.8359, 0.2252, 0.8683, 0.2335, 0.1641, 0.2252, 0.1764, 0.2546, 0.1447, 0.268, 0.1317, 0.2335, 0.8135, 0.1907, 0.8513, 0.1811, 0.8683, 0.2335, 0.8359, 0.2252, 0.1317, 0.2335, 0.1487, 0.1811, 0.1865, 0.1907, 0.1641, 0.2252, 0.8895, 0.1776, 0.9033, 0.2614, 0.8683, 0.2335, 0.8513, 0.1811, 0.1317, 0.2335, 0.0967, 0.2614, 0.1105, 0.1776, 0.1487, 0.1811, 0.9033, 0.2614, 0.8812, 0.3092, 0.8553, 0.268, 0.8683, 0.2335, 0.1447, 0.268, 0.1188, 0.3092, 0.0967, 0.2614, 0.1317, 0.2335, 0.8812, 0.3092, 0.8443, 0.3474, 0.8267, 0.2978, 0.8553, 0.268, 0.1733, 0.2978, 0.1557, 0.3474, 0.1188, 0.3092, 0.1447, 0.268, 0.8443, 0.3474, 0.7723, 0.374, 0.7661, 0.3195, 0.8267, 0.2978, 0.2339, 0.3195, 0.2277, 0.374, 0.1557, 0.3474, 0.1733, 0.2978, 0.7445, 0.3901, 0.7248, 0.3402, 0.7661, 0.3195, 0.7723, 0.374, 0.2339, 0.3195, 0.2752, 0.3402, 0.2555, 0.3901, 0.2277, 0.374, 0.8248, 0.471, 0.7723, 0.374, 0.8443, 0.3474, 0.8998, 0.4209, 0.1557, 0.3474, 0.2277, 0.374, 0.1752, 0.471, 0.1002, 0.4209, 0.7921, 0.4647, 0.7422, 0.4615, 0.7269, 0.4326, 0.7445, 0.3901, 0.2731, 0.4326, 0.2578, 0.4615, 0.2079, 0.4647, 0.2555, 0.3901, 0.7921, 0.4647, 0.7445, 0.3901, 0.7723, 0.374, 0.8248, 0.471, 0.2277, 0.374, 0.2555, 0.3901, 0.2079, 0.4647, 0.1752, 0.471, 0.7956, 0.49, 0.7921, 0.4647, 0.8248, 0.471, 0.1752, 0.471, 0.2079, 0.4647, 0.2044, 0.49, 0.7122, 0.3155, 0.7043, 0.2602, 0.7664, 0.2331, 0.7447, 0.3046, 0.2336, 0.2331, 0.2957, 0.2602, 0.2878, 0.3155, 0.2553, 0.3046, 0.7664, 0.2331, 0.7861, 0.2278, 0.7934, 0.2805, 0.7447, 0.3046, 0.2066, 0.2805, 0.2139, 0.2278, 0.2336, 0.2331, 0.2553, 0.3046, 0.7861, 0.2278, 0.803, 0.2034, 0.8236, 0.2546, 0.7934, 0.2805, 0.1764, 0.2546, 0.1971, 0.2034, 0.2139, 0.2278, 0.2066, 0.2805, 0.8135, 0.1907, 0.8359, 0.2252, 0.8236, 0.2546, 0.803, 0.2034, 0.1764, 0.2546, 0.1641, 0.2252, 0.1865, 0.1907, 0.1971, 0.2034, 0.662, 0.08756, 0.7659, 0.087, 0.7693, 0.1288, 0.6915, 0.1467, 0.2307, 0.1288, 0.2341, 0.087, 0.338, 0.08756, 0.3085, 0.1467, 0.7436, 0.1986, 0.6915, 0.1467, 0.7693, 0.1288, 0.7801, 0.1694, 0.2307, 0.1288, 0.3085, 0.1467, 0.2564, 0.1986, 0.2199, 0.1694, 0.6729, 0.2249, 0.6405, 0.1988, 0.6915, 0.1467, 0.7436, 0.1986, 0.3085, 0.1467, 0.3595, 0.1988, 0.3271, 0.2249, 0.2564, 0.1986, 0.6405, 0.1988, 0.6055, 0.1515, 0.6127, 0.1337, 0.6915, 0.1467, 0.3873, 0.1337, 0.3945, 0.1515, 0.3595, 0.1988, 0.3085, 0.1467, 0.6127, 0.1337, 0.662, 0.08756, 0.6915, 0.1467, 0.3085, 0.1467, 0.338, 0.08756, 0.3873, 0.1337, 0.6405, 0.1988, 0.6007, 0.163, 0.6055, 0.1515, 0.3945, 0.1515, 0.3993, 0.163, 0.3595, 0.1988, 0.8135, 0.1907, 0.8038, 0.1712, 0.8309, 0.1395, 0.8513, 0.1811, 0.1691, 0.1395, 0.1962, 0.1712, 0.1865, 0.1907, 0.1487, 0.1811, 0.8895, 0.1776, 0.8513, 0.1811, 0.8309, 0.1395, 0.8596, 0.118, 0.1691, 0.1395, 0.1487, 0.1811, 0.1105, 0.1776, 0.1404, 0.118, 0.7801, 0.1694, 0.7693, 0.1288, 0.8309, 0.1395, 0.8038, 0.1712, 0.1691, 0.1395, 0.2307, 0.1288, 0.2199, 0.1694, 0.1962, 0.1712, 0.7659, 0.087, 0.8233, 0.1016, 0.8309, 0.1395, 0.7693, 0.1288, 0.1691, 0.1395, 0.1767, 0.1016, 0.2341, 0.087, 0.2307, 0.1288, 0.8596, 0.118, 0.8309, 0.1395, 0.8233, 0.1016, 0.1767, 0.1016, 0.1691, 0.1395, 0.1404, 0.118, 0.5746, 0.9592, 0.4645, 0.9592, 0.4773, 0.8919, 0.5454, 0.8846, 0.2729, 0.8919, 0.2857, 0.9592, 0.1756, 0.9592, 0.2048, 0.8846, 0.5746, 0.9592, 0.5454, 0.8846, 0.6051, 0.847, 0.7159, 0.8971, 0.1451, 0.847, 0.2048, 0.8846, 0.1756, 0.9592, 0.03433, 0.8971, 0.7159, 0.8971, 0.6051, 0.847, 0.6054, 0.7844, 0.6839, 0.757, 0.1449, 0.7844, 0.1451, 0.847, 0.03433, 0.8971, 0.06635, 0.757, 0.6839, 0.757, 0.6054, 0.7844, 0.5748, 0.7442, 0.6179, 0.7192, 0.1754, 0.7442, 0.1449, 0.7844, 0.06635, 0.757, 0.1324, 0.7192, 0.6179, 0.7192, 0.5748, 0.7442, 0.535, 0.7125, 0.5687, 0.6821, 0.2152, 0.7125, 0.1754, 0.7442, 0.1324, 0.7192, 0.1815, 0.6821, 0.5687, 0.6821, 0.535, 0.7125, 0.483, 0.6868, 0.5085, 0.641, 0.2672, 0.6868, 0.2152, 0.7125, 0.1815, 0.6821, 0.2417, 0.641, 0.535, 0.7125, 0.5134, 0.737, 0.4789, 0.7196, 0.483, 0.6868, 0.2713, 0.7196, 0.2368, 0.737, 0.2152, 0.7125, 0.2672, 0.6868, 0.5748, 0.7442, 0.5411, 0.7608, 0.5134, 0.737, 0.535, 0.7125, 0.2368, 0.737, 0.2091, 0.7608, 0.1754, 0.7442, 0.2152, 0.7125, 0.6054, 0.7844, 0.5576, 0.7894, 0.5411, 0.7608, 0.5748, 0.7442, 0.2091, 0.7608, 0.1926, 0.7894, 0.1449, 0.7844, 0.1754, 0.7442, 0.6051, 0.847, 0.5538, 0.8218, 0.5576, 0.7894, 0.6054, 0.7844, 0.1926, 0.7894, 0.1964, 0.8218, 0.1451, 0.847, 0.1449, 0.7844, 0.5454, 0.8846, 0.5247, 0.8424, 0.5538, 0.8218, 0.6051, 0.847, 0.1964, 0.8218, 0.2256, 0.8424, 0.2048, 0.8846, 0.1451, 0.847, 0.5454, 0.8846, 0.4773, 0.8919, 0.4852, 0.8453, 0.5247, 0.8424, 0.265, 0.8453, 0.2729, 0.8919, 0.2048, 0.8846, 0.2256, 0.8424, 0.7436, 0.1986, 0.7801, 0.1694, 0.7861, 0.1811, 0.7702, 0.1912, 0.2139, 0.1811, 0.2199, 0.1694, 0.2564, 0.1986, 0.2298, 0.1912, 0.4082, 0.5875, 0.5085, 0.641, 0.483, 0.6868, 0.4096, 0.674, 0.2672, 0.6868, 0.2417, 0.641, 0.3421, 0.5875, 0.3406, 0.674, 0.7664, 0.2331, 0.7436, 0.1986, 0.7702, 0.1912, 0.7861, 0.2278, 0.2298, 0.1912, 0.2564, 0.1986, 0.2336, 0.2331, 0.2139, 0.2278, 0.4003, 0.9106, 0.4142, 0.8783, 0.4773, 0.8919, 0.4645, 0.9592, 0.2729, 0.8919, 0.3361, 0.8783, 0.3499, 0.9106, 0.2857, 0.9592, 0.483, 0.6868, 0.4789, 0.7196, 0.4436, 0.7137, 0.4096, 0.674, 0.3066, 0.7137, 0.2713, 0.7196, 0.2672, 0.6868, 0.3406, 0.674, 0.4297, 0.7286, 0.3928, 0.7108, 0.4096, 0.674, 0.4436, 0.7137, 0.3406, 0.674, 0.3574, 0.7108, 0.3205, 0.7286, 0.3066, 0.7137, 0.423, 0.7546, 0.3928, 0.7108, 0.4297, 0.7286, 0.4326, 0.7465, 0.3205, 0.7286, 0.3574, 0.7108, 0.3272, 0.7546, 0.3176, 0.7465, 0.4277, 0.7962, 0.3916, 0.8152, 0.3928, 0.7108, 0.423, 0.7546, 0.3574, 0.7108, 0.3586, 0.8152, 0.3225, 0.7962, 0.3272, 0.7546, 0.4142, 0.8783, 0.3916, 0.8152, 0.4277, 0.7962, 0.4483, 0.831, 0.3225, 0.7962, 0.3586, 0.8152, 0.3361, 0.8783, 0.3019, 0.831, 0.4773, 0.8919, 0.4142, 0.8783, 0.4483, 0.831, 0.4852, 0.8453, 0.3019, 0.831, 0.3361, 0.8783, 0.2729, 0.8919, 0.265, 0.8453, 0.7861, 0.2278, 0.7977, 0.1957, 0.8026, 0.1998, 0.803, 0.2034, 0.1974, 0.1998, 0.2023, 0.1957, 0.2139, 0.2278, 0.1971, 0.2034, 0.7861, 0.2278, 0.7702, 0.1912, 0.7896, 0.1847, 0.7977, 0.1957, 0.2104, 0.1847, 0.2298, 0.1912, 0.2139, 0.2278, 0.2023, 0.1957, 0.7702, 0.1912, 0.7861, 0.1811, 0.7896, 0.1847, 0.2104, 0.1847, 0.2139, 0.1811, 0.2298, 0.1912, 0.4852, 0.8453, 0.4483, 0.831, 0.466, 0.8041, 0.4905, 0.8161, 0.2842, 0.8041, 0.3019, 0.831, 0.265, 0.8453, 0.2597, 0.8161, 0.4483, 0.831, 0.4277, 0.7962, 0.448, 0.7839, 0.466, 0.8041, 0.3022, 0.7839, 0.3225, 0.7962, 0.3019, 0.831, 0.2842, 0.8041, 0.4277, 0.7962, 0.423, 0.7546, 0.4387, 0.765, 0.448, 0.7839, 0.3115, 0.765, 0.3272, 0.7546, 0.3225, 0.7962, 0.3022, 0.7839, 0.423, 0.7546, 0.4326, 0.7465, 0.4452, 0.7564, 0.4387, 0.765, 0.305, 0.7564, 0.3176, 0.7465, 0.3272, 0.7546, 0.3115, 0.765, 0.4326, 0.7465, 0.4297, 0.7286, 0.4498, 0.7435, 0.4452, 0.7564, 0.3004, 0.7435, 0.3205, 0.7286, 0.3176, 0.7465, 0.305, 0.7564, 0.4297, 0.7286, 0.4436, 0.7137, 0.4563, 0.7327, 0.4498, 0.7435, 0.2939, 0.7327, 0.3066, 0.7137, 0.3205, 0.7286, 0.3004, 0.7435, 0.4436, 0.7137, 0.4789, 0.7196, 0.4755, 0.7409, 0.4563, 0.7327, 0.2748, 0.7409, 0.2713, 0.7196, 0.3066, 0.7137, 0.2939, 0.7327, 0.5247, 0.8424, 0.4852, 0.8453, 0.4905, 0.8161, 0.5142, 0.8178, 0.2597, 0.8161, 0.265, 0.8453, 0.2256, 0.8424, 0.236, 0.8178, 0.5538, 0.8218, 0.5247, 0.8424, 0.5142, 0.8178, 0.528, 0.8086, 0.236, 0.8178, 0.2256, 0.8424, 0.1964, 0.8218, 0.2223, 0.8086, 0.5576, 0.7894, 0.5538, 0.8218, 0.528, 0.8086, 0.5301, 0.7908, 0.2223, 0.8086, 0.1964, 0.8218, 0.1926, 0.7894, 0.2201, 0.7908, 0.5411, 0.7608, 0.5576, 0.7894, 0.5301, 0.7908, 0.5186, 0.7724, 0.2201, 0.7908, 0.1926, 0.7894, 0.2091, 0.7608, 0.2316, 0.7724, 0.5134, 0.737, 0.5411, 0.7608, 0.5186, 0.7724, 0.4987, 0.755, 0.2316, 0.7724, 0.2091, 0.7608, 0.2368, 0.737, 0.2516, 0.755, 0.4789, 0.7196, 0.5134, 0.737, 0.4987, 0.755, 0.4755, 0.7409, 0.2516, 0.755, 0.2368, 0.737, 0.2713, 0.7196, 0.2748, 0.7409, 0.4452, 0.7564, 0.4498, 0.7435, 0.468, 0.7562, 0.4597, 0.7705, 0.2822, 0.7562, 0.3004, 0.7435, 0.305, 0.7564, 0.2906, 0.7705, 0.4597, 0.7705, 0.468, 0.7562, 0.4872, 0.7699, 0.4774, 0.7854, 0.2631, 0.7699, 0.2822, 0.7562, 0.2906, 0.7705, 0.2729, 0.7854, 0.4774, 0.7854, 0.4872, 0.7699, 0.5046, 0.783, 0.4965, 0.7971, 0.2456, 0.783, 0.2631, 0.7699, 0.2729, 0.7854, 0.2537, 0.7971, 0.4965, 0.7971, 0.5046, 0.783, 0.5161, 0.7926, 0.5137, 0.804, 0.2341, 0.7926, 0.2456, 0.783, 0.2537, 0.7971, 0.2365, 0.804, 0.5142, 0.8178, 0.4905, 0.8161, 0.4965, 0.7971, 0.5137, 0.804, 0.2537, 0.7971, 0.2597, 0.8161, 0.236, 0.8178, 0.2365, 0.804, 0.466, 0.8041, 0.4774, 0.7854, 0.4965, 0.7971, 0.4905, 0.8161, 0.2537, 0.7971, 0.2729, 0.7854, 0.2842, 0.8041, 0.2597, 0.8161, 0.466, 0.8041, 0.448, 0.7839, 0.4597, 0.7705, 0.4774, 0.7854, 0.2906, 0.7705, 0.3022, 0.7839, 0.2842, 0.8041, 0.2729, 0.7854, 0.4452, 0.7564, 0.4597, 0.7705, 0.448, 0.7839, 0.4387, 0.765, 0.3022, 0.7839, 0.2906, 0.7705, 0.305, 0.7564, 0.3115, 0.765, 0.4563, 0.7327, 0.4755, 0.7409, 0.468, 0.7562, 0.4498, 0.7435, 0.2822, 0.7562, 0.2748, 0.7409, 0.2939, 0.7327, 0.3004, 0.7435, 0.4987, 0.755, 0.4872, 0.7699, 0.468, 0.7562, 0.4755, 0.7409, 0.2822, 0.7562, 0.2631, 0.7699, 0.2516, 0.755, 0.2748, 0.7409, 0.5186, 0.7724, 0.5046, 0.783, 0.4872, 0.7699, 0.4987, 0.755, 0.2631, 0.7699, 0.2456, 0.783, 0.2316, 0.7724, 0.2516, 0.755, 0.5301, 0.7908, 0.5161, 0.7926, 0.5046, 0.783, 0.5186, 0.7724, 0.2456, 0.783, 0.2341, 0.7926, 0.2201, 0.7908, 0.2316, 0.7724, 0.528, 0.8086, 0.5137, 0.804, 0.5161, 0.7926, 0.5301, 0.7908, 0.2341, 0.7926, 0.2365, 0.804, 0.2223, 0.8086, 0.2201, 0.7908, 0.5142, 0.8178, 0.5137, 0.804, 0.528, 0.8086, 0.2223, 0.8086, 0.2365, 0.804, 0.236, 0.8178, 0.5687, 0.6821, 0.5085, 0.641, 0.5743, 0.6077, 0.6135, 0.6558, 0.176, 0.6077, 0.2417, 0.641, 0.1815, 0.6821, 0.1367, 0.6558, 0.6179, 0.7192, 0.5687, 0.6821, 0.6135, 0.6558, 0.644, 0.6933, 0.1367, 0.6558, 0.1815, 0.6821, 0.1324, 0.7192, 0.1062, 0.6933, 0.6839, 0.757, 0.6179, 0.7192, 0.644, 0.6933, 0.6682, 0.7121, 0.1062, 0.6933, 0.1324, 0.7192, 0.06635, 0.757, 0.08206, 0.7121, 0.7271, 0.6985, 0.6839, 0.757, 0.6682, 0.7121, 0.6766, 0.686, 0.08206, 0.7121, 0.06635, 0.757, 0.0231, 0.6985, 0.07364, 0.686, 0.7298, 0.6244, 0.7271, 0.6985, 0.6766, 0.686, 0.667, 0.6402, 0.07364, 0.686, 0.0231, 0.6985, 0.02042, 0.6244, 0.08321, 0.6402, 0.7213, 0.5729, 0.7298, 0.6244, 0.667, 0.6402, 0.6482, 0.5946, 0.08321, 0.6402, 0.02042, 0.6244, 0.02893, 0.5729, 0.1021, 0.5946, 0.667, 0.6402, 0.6135, 0.6558, 0.5743, 0.6077, 0.6482, 0.5946, 0.176, 0.6077, 0.1367, 0.6558, 0.08321, 0.6402, 0.1021, 0.5946, 0.667, 0.6402, 0.6766, 0.686, 0.644, 0.6933, 0.6135, 0.6558, 0.1062, 0.6933, 0.07364, 0.686, 0.08321, 0.6402, 0.1367, 0.6558, 0.6766, 0.686, 0.6682, 0.7121, 0.644, 0.6933, 0.1062, 0.6933, 0.08206, 0.7121, 0.07364, 0.686, 0.63, 0.5576, 0.7177, 0.5381, 0.7213, 0.5729, 0.6482, 0.5946, 0.02893, 0.5729, 0.03252, 0.5381, 0.1202, 0.5576, 0.1021, 0.5946, 0.63, 0.5576, 0.6482, 0.5946, 0.5743, 0.6077, 0.5269, 0.5392, 0.176, 0.6077, 0.1021, 0.5946, 0.1202, 0.5576, 0.2233, 0.5392, 0.4082, 0.5875, 0.5269, 0.5392, 0.5743, 0.6077, 0.5085, 0.641, 0.176, 0.6077, 0.2233, 0.5392, 0.3421, 0.5875, 0.2417, 0.641])
me_suzanne.materials.append(mat_material)
me_suzanne.update()
me_plane = bpy.data.meshes.new('Plane')
me_plane.from_pydata([(10.15, -10.15, 0.0), (-10.15, -10.15, 5.539), (10.15, 10.15, 5.539), (-8.546, -10.15, 0.0), (-10.15, -10.15, 1.605), (-8.798, -10.15, 0.01976), (-9.042, -10.15, 0.07857), (-9.275, -10.15, 0.175), (-9.49, -10.15, 0.3066), (-9.682, -10.15, 0.4702), (-9.845, -10.15, 0.6617), (-9.977, -10.15, 0.8765), (-10.07, -10.15, 1.109), (-10.13, -10.15, 1.354), (-10.15, 8.546, 1.605), (-8.546, 8.546, 0.0), (-8.546, 10.15, 1.605), (-10.13, 8.546, 1.354), (-10.07, 8.546, 1.109), (-9.977, 8.546, 0.8765), (-9.845, 8.546, 0.6617), (-9.682, 8.546, 0.4702), (-10.13, 8.798, 1.605), (-10.11, 8.803, 1.346), (-10.05, 8.804, 1.095), (-9.948, 8.804, 0.8654), (-9.82, 8.802, 0.6622), (-9.668, 8.802, 0.4852), (-10.07, 9.042, 1.605), (-10.05, 9.055, 1.344), (-9.98, 9.055, 1.093), (-9.884, 9.048, 0.8725), (-9.765, 9.039, 0.6843), (-9.628, 9.035, 0.5245), (-9.977, 9.275, 1.605), (-9.947, 9.286, 1.346), (-9.883, 9.279, 1.101), (-9.796, 9.259, 0.8923), (-9.693, 9.238, 0.7202), (-9.574, 9.228, 0.5776), (-9.845, 9.49, 1.605), (-9.819, 9.491, 1.348), (-9.764, 9.468, 1.111), (-9.693, 9.432, 0.9129), (-9.612, 9.396, 0.7561), (-9.519, 9.375, 0.6332), (-9.473, 9.473, 0.6785), (-8.546, 8.798, 0.01977), (-8.546, 9.042, 0.07856), (-8.546, 9.275, 0.175), (-8.546, 9.49, 0.3066), (-8.546, 9.682, 0.4702), (-8.798, 8.546, 0.01977), (-8.803, 8.805, 0.04189), (-8.804, 9.057, 0.1053), (-8.804, 9.286, 0.2041), (-8.802, 9.49, 0.3317), (-8.802, 9.666, 0.484), (-9.042, 8.546, 0.07856), (-9.055, 8.807, 0.1052), (-9.055, 9.058, 0.1714), (-9.048, 9.279, 0.268), (-9.039, 9.467, 0.3864), (-9.035, 9.627, 0.5235), (-9.275, 8.546, 0.175), (-9.286, 8.806, 0.2046), (-9.279, 9.05, 0.2686), (-9.259, 9.259, 0.3558), (-9.238, 9.432, 0.4587), (-9.228, 9.574, 0.5774), (-9.49, 8.546, 0.3066), (-9.491, 8.804, 0.3329), (-9.468, 9.041, 0.3875), (-9.432, 9.239, 0.459), (-9.396, 9.396, 0.54), (-9.375, 9.518, 0.6332), (-8.798, 10.13, 1.605), (-9.042, 10.07, 1.605), (-9.275, 9.977, 1.605), (-9.49, 9.845, 1.605), (-9.682, 9.682, 1.605), (-8.546, 10.13, 1.354), (-8.805, 10.11, 1.349), (-9.057, 10.05, 1.347), (-9.286, 9.948, 1.348), (-9.49, 9.82, 1.349), (-9.666, 9.668, 1.35), (-8.546, 10.07, 1.109), (-8.807, 10.05, 1.097), (-9.058, 9.98, 1.096), (-9.279, 9.884, 1.104), (-9.467, 9.765, 1.112), (-9.627, 9.628, 1.117), (-8.546, 9.977, 0.8765), (-8.806, 9.947, 0.8653), (-9.05, 9.883, 0.873), (-9.259, 9.796, 0.8931), (-9.432, 9.693, 0.9134), (-9.574, 9.574, 0.9239), (-8.546, 9.845, 0.6617), (-8.804, 9.819, 0.6609), (-9.041, 9.764, 0.6836), (-9.239, 9.693, 0.7201), (-9.396, 9.612, 0.7562), (-9.518, 9.519, 0.7764), (10.15, 10.15, 1.605), (10.15, 8.546, 0.0), (10.15, 10.13, 1.354), (10.15, 10.07, 1.109), (10.15, 9.977, 0.8765), (10.15, 9.845, 0.6617), (10.15, 9.682, 0.4702), (10.15, 9.49, 0.3066), (10.15, 9.275, 0.175), (10.15, 9.042, 0.07857), (10.15, 8.798, 0.01976), (-10.15, 8.546, 5.539), (-8.546, 10.15, 5.539), (-10.13, 8.798, 5.539), (-10.07, 9.042, 5.539), (-9.977, 9.275, 5.539), (-9.845, 9.49, 5.539), (-9.682, 9.682, 5.539), (-9.49, 9.845, 5.539), (-9.275, 9.977, 5.539), (-9.042, 10.07, 5.539), (-8.798, 10.13, 5.539)], [], [(16, 105, 2, 117), (3, 0, 106, 15), (14, 17, 23, 22), (17, 18, 24, 23), (18, 19, 25, 24), (19, 20, 26, 25), (20, 21, 27, 26), (22, 23, 29, 28), (23, 24, 30, 29), (24, 25, 31, 30), (25, 26, 32, 31), (26, 27, 33, 32), (28, 29, 35, 34), (29, 30, 36, 35), (30, 31, 37, 36), (31, 32, 38, 37), (32, 33, 39, 38), (34, 35, 41, 40), (35, 36, 42, 41), (36, 37, 43, 42), (37, 38, 44, 43), (38, 39, 45, 44), (40, 41, 86, 80), (41, 42, 92, 86), (42, 43, 98, 92), (43, 44, 104, 98), (44, 45, 46, 104), (15, 47, 53, 52), (47, 48, 54, 53), (48, 49, 55, 54), (49, 50, 56, 55), (50, 51, 57, 56), (52, 53, 59, 58), (53, 54, 60, 59), (54, 55, 61, 60), (55, 56, 62, 61), (56, 57, 63, 62), (58, 59, 65, 64), (59, 60, 66, 65), (60, 61, 67, 66), (61, 62, 68, 67), (62, 63, 69, 68), (64, 65, 71, 70), (65, 66, 72, 71), (66, 67, 73, 72), (67, 68, 74, 73), (68, 69, 75, 74), (70, 71, 27, 21), (71, 72, 33, 27), (72, 73, 39, 33), (73, 74, 45, 39), (74, 75, 46, 45), (16, 76, 82, 81), (76, 77, 83, 82), (77, 78, 84, 83), (78, 79, 85, 84), (79, 80, 86, 85), (81, 82, 88, 87), (82, 83, 89, 88), (83, 84, 90, 89), (84, 85, 91, 90), (85, 86, 92, 91), (87, 88, 94, 93), (88, 89, 95, 94), (89, 90, 96, 95), (90, 91, 97, 96), (91, 92, 98, 97), (93, 94, 100, 99), (94, 95, 101, 100), (95, 96, 102, 101), (96, 97, 103, 102), (97, 98, 104, 103), (99, 100, 57, 51), (100, 101, 63, 57), (101, 102, 69, 63), (102, 103, 75, 69), (103, 104, 46, 75), (14, 4, 13, 17), (17, 13, 12, 18), (18, 12, 11, 19), (19, 11, 10, 20), (20, 10, 9, 21), (21, 9, 8, 70), (70, 8, 7, 64), (64, 7, 6, 58), (58, 6, 5, 52), (52, 5, 3, 15), (105, 16, 81, 107), (107, 81, 87, 108), (108, 87, 93, 109), (109, 93, 99, 110), (110, 99, 51, 111), (111, 51, 50, 112), (112, 50, 49, 113), (113, 49, 48, 114), (114, 48, 47, 115), (115, 47, 15, 106), (116, 14, 22, 118), (118, 22, 28, 119), (119, 28, 34, 120), (120, 34, 40, 121), (121, 40, 80, 122), (122, 80, 79, 123), (123, 79, 78, 124), (124, 78, 77, 125), (125, 77, 76, 126), (126, 76, 16, 117), (4, 14, 116, 1)])
me_plane.polygons.foreach_set('use_smooth', [True] * 108)
_uv = me_plane.uv_layers.new(name='UVMap')
_uv.uv.foreach_set('vector', [0.07907, 1.0, 1.0, 1.0, 1.0, 1.0, 0.07907, 1.0, 0.07907, 0.0, 1.0, 0.0, 1.0, 0.9209, 0.07907, 0.9209, 0.0, 0.9209, 0.0, 0.9209, 0.0, 0.9336, 0.0, 0.9333, 0.0, 0.9209, 0.0, 0.9209, 0.0, 0.9336, 0.0, 0.9336, 0.0, 0.9209, 0.0, 0.9209, 0.0, 0.9336, 0.0, 0.9336, 0.0, 0.9209, 0.0, 0.9209, 0.0, 0.9335, 0.0, 0.9336, 0.0, 0.9209, 0.0, 0.9209, 0.0, 0.9335, 0.0, 0.9335, 0.0, 0.9333, 0.0, 0.9336, 0.0, 0.946, 0.0, 0.9454, 0.0, 0.9336, 0.0, 0.9336, 0.0, 0.946, 0.0, 0.946, 0.0, 0.9336, 0.0, 0.9336, 0.0, 0.9456, 0.0, 0.946, 0.0, 0.9336, 0.0, 0.9335, 0.0, 0.9452, 0.0, 0.9456, 0.0, 0.9335, 0.0, 0.9335, 0.0, 0.945, 0.0, 0.9452, 0.0, 0.9454, 0.0, 0.946, 0.0, 0.9574, 0.0, 0.9568, 0.0, 0.946, 0.0, 0.946, 0.0, 0.957, 0.0, 0.9574, 0.0, 0.946, 0.0, 0.9456, 0.0, 0.956, 0.0, 0.957, 0.0, 0.9456, 0.0, 0.9452, 0.0, 0.955, 0.0, 0.956, 0.0, 0.9452, 0.0, 0.945, 0.0, 0.9545, 0.0, 0.955, 0.0, 0.9568, 0.0, 0.9574, 0.0, 0.9674, 0.0, 0.9674, 0.0, 0.9574, 0.0, 0.957, 0.0, 0.9663, 0.0, 0.9674, 0.0, 0.957, 0.0, 0.956, 0.0, 0.9645, 0.0, 0.9663, 0.0, 0.956, 0.0, 0.955, 0.0, 0.9628, 0.0, 0.9645, 0.0, 0.955, 0.0, 0.9545, 0.0, 0.9618, 0.0, 0.9628, 0.0, 0.9674, 0.0, 0.9674, 0.0, 1.0, 0.0, 1.0, 0.0, 0.9674, 0.0, 0.9663, 0.0, 1.0, 0.0, 1.0, 0.0, 0.9663, 0.0, 0.9645, 0.0, 1.0, 0.0, 1.0, 0.0, 0.9645, 0.0, 0.9628, 0.0, 1.0, 0.0, 1.0, 0.0, 0.9628, 0.0, 0.9618, 0.01114, 0.9889, 0.0, 1.0, 0.07907, 0.9209, 0.07907, 0.9333, 0.06644, 0.9337, 0.0667, 0.9209, 0.07907, 0.9333, 0.07907, 0.9454, 0.06636, 0.9461, 0.06644, 0.9337, 0.07907, 0.9454, 0.07907, 0.9568, 0.06639, 0.9574, 0.06636, 0.9461, 0.07907, 0.9568, 0.07907, 0.9674, 0.06646, 0.9674, 0.06639, 0.9574, 0.07907, 0.9674, 0.07907, 1.0, 0.0665, 1.0, 0.06646, 0.9674, 0.0667, 0.9209, 0.06644, 0.9337, 0.05402, 0.9338, 0.05463, 0.9209, 0.06644, 0.9337, 0.06636, 0.9461, 0.054, 0.9461, 0.05402, 0.9338, 0.06636, 0.9461, 0.06639, 0.9574, 0.05436, 0.957, 0.054, 0.9461, 0.06639, 0.9574, 0.06646, 0.9674, 0.05478, 0.9663, 0.05436, 0.957, 0.06646, 0.9674, 0.0665, 1.0, 0.05501, 1.0, 0.05478, 0.9663, 0.05463, 0.9209, 0.05402, 0.9338, 0.04262, 0.9337, 0.04317, 0.9209, 0.05402, 0.9338, 0.054, 0.9461, 0.043, 0.9458, 0.04262, 0.9337, 0.054, 0.9461, 0.05436, 0.957, 0.04399, 0.9561, 0.043, 0.9458, 0.05436, 0.957, 0.05478, 0.9663, 0.04499, 0.9645, 0.04399, 0.9561, 0.05478, 0.9663, 0.05501, 1.0, 0.04551, 1.0, 0.04499, 0.9645, 0.04317, 0.9209, 0.04262, 0.9337, 0.03255, 0.9336, 0.03259, 0.9209, 0.04262, 0.9337, 0.043, 0.9458, 0.03367, 0.9453, 0.03255, 0.9336, 0.043, 0.9458, 0.04399, 0.9561, 0.03547, 0.955, 0.03367, 0.9453, 0.04399, 0.9561, 0.04499, 0.9645, 0.03724, 0.9628, 0.03547, 0.955, 0.04499, 0.9645, 0.04551, 1.0, 0.03824, 1.0, 0.03724, 0.9628, 0.03259, 0.9209, 0.03255, 0.9336, 0.0, 0.9335, 0.0, 0.9209, 0.03255, 0.9336, 0.03367, 0.9453, 0.0, 0.945, 0.0, 0.9335, 0.03367, 0.9453, 0.03547, 0.955, 0.0, 0.9545, 0.0, 0.945, 0.03547, 0.955, 0.03724, 0.9628, 0.0, 0.9618, 0.0, 0.9545, 0.03724, 0.9628, 0.03824, 1.0, 0.01114, 0.9889, 0.0, 0.9618, 0.07907, 1.0, 0.0667, 1.0, 0.06632, 1.0, 0.07907, 1.0, 0.0667, 1.0, 0.05463, 1.0, 0.05393, 1.0, 0.06632, 1.0, 0.05463, 1.0, 0.04317, 1.0, 0.04263, 1.0, 0.05393, 1.0, 0.04317, 1.0, 0.03259, 1.0, 0.03261, 1.0, 0.04263, 1.0, 0.03259, 1.0, 0.0, 1.0, 0.0, 1.0, 0.03261, 1.0, 0.07907, 1.0, 0.06632, 1.0, 0.06622, 1.0, 0.07907, 1.0, 0.06632, 1.0, 0.05393, 1.0, 0.05386, 1.0, 0.06622, 1.0, 0.05393, 1.0, 0.04263, 1.0, 0.04297, 1.0, 0.05386, 1.0, 0.04263, 1.0, 0.03261, 1.0, 0.0337, 1.0, 0.04297, 1.0, 0.03261, 1.0, 0.0, 1.0, 0.0, 1.0, 0.0337, 1.0, 0.07907, 1.0, 0.06622, 1.0, 0.06629, 1.0, 0.07907, 1.0, 0.06622, 1.0, 0.05386, 1.0, 0.05424, 1.0, 0.06629, 1.0, 0.05386, 1.0, 0.04297, 1.0, 0.04395, 1.0, 0.05424, 1.0, 0.04297, 1.0, 0.0337, 1.0, 0.03547, 1.0, 0.04395, 1.0, 0.0337, 1.0, 0.0, 1.0, 0.0, 1.0, 0.03547, 1.0, 0.07907, 1.0, 0.06629, 1.0, 0.0664, 1.0, 0.07907, 1.0, 0.06629, 1.0, 0.05424, 1.0, 0.05472, 1.0, 0.0664, 1.0, 0.05424, 1.0, 0.04395, 1.0, 0.04496, 1.0, 0.05472, 1.0, 0.04395, 1.0, 0.03547, 1.0, 0.03724, 1.0, 0.04496, 1.0, 0.03547, 1.0, 0.0, 1.0, 0.0, 1.0, 0.03724, 1.0, 0.07907, 1.0, 0.0664, 1.0, 0.0665, 1.0, 0.07907, 1.0, 0.0664, 1.0, 0.05472, 1.0, 0.05501, 1.0, 0.0665, 1.0, 0.05472, 1.0, 0.04496, 1.0, 0.04551, 1.0, 0.05501, 1.0, 0.04496, 1.0, 0.03724, 1.0, 0.03824, 1.0, 0.04551, 1.0, 0.03724, 1.0, 0.0, 1.0, 0.01114, 0.9889, 0.03824, 1.0, 0.0, 0.9209, 0.0, 0.0, 0.0, 0.0, 0.0, 0.9209, 0.0, 0.9209, 0.0, 0.0, 0.0, 0.0, 0.0, 0.9209, 0.0, 0.9209, 0.0, 0.0, 0.0, 0.0, 0.0, 0.9209, 0.0, 0.9209, 0.0, 0.0, 0.0, 0.0, 0.0, 0.9209, 0.0, 0.9209, 0.0, 0.0, 0.0, 0.0, 0.0, 0.9209, 0.0, 0.9209, 0.0, 0.0, 0.03259, 0.0, 0.03259, 0.9209, 0.03259, 0.9209, 0.03259, 0.0, 0.04317, 0.0, 0.04317, 0.9209, 0.04317, 0.9209, 0.04317, 0.0, 0.05463, 0.0, 0.05463, 0.9209, 0.05463, 0.9209, 0.05463, 0.0, 0.0667, 0.0, 0.0667, 0.9209, 0.0667, 0.9209, 0.0667, 0.0, 0.07907, 0.0, 0.07907, 0.9209, 1.0, 1.0, 0.07907, 1.0, 0.07907, 1.0, 1.0, 1.0, 1.0, 1.0, 0.07907, 1.0, 0.07907, 1.0, 1.0, 1.0, 1.0, 1.0, 0.07907, 1.0, 0.07907, 1.0, 1.0, 1.0, 1.0, 1.0, 0.07907, 1.0, 0.07907, 1.0, 1.0, 1.0, 1.0, 1.0, 0.07907, 1.0, 0.07907, 1.0, 1.0, 1.0, 1.0, 1.0, 0.07907, 1.0, 0.07907, 0.9674, 1.0, 0.9674, 1.0, 0.9674, 0.07907, 0.9674, 0.07907, 0.9568, 1.0, 0.9568, 1.0, 0.9568, 0.07907, 0.9568, 0.07907, 0.9454, 1.0, 0.9454, 1.0, 0.9454, 0.07907, 0.9454, 0.07907, 0.9333, 1.0, 0.9333, 1.0, 0.9333, 0.07907, 0.9333, 0.07907, 0.9209, 1.0, 0.9209, 0.0, 0.9209, 0.0, 0.9209, 0.0, 0.9333, 0.0, 0.9333, 0.0, 0.9333, 0.0, 0.9333, 0.0, 0.9454, 0.0, 0.9454, 0.0, 0.9454, 0.0, 0.9454, 0.0, 0.9568, 0.0, 0.9568, 0.0, 0.9568, 0.0, 0.9568, 0.0, 0.9674, 0.0, 0.9674, 0.0, 0.9674, 0.0, 0.9674, 0.0, 1.0, 0.0, 1.0, 0.0, 1.0, 0.0, 1.0, 0.03259, 1.0, 0.03259, 1.0, 0.03259, 1.0, 0.03259, 1.0, 0.04317, 1.0, 0.04317, 1.0, 0.04317, 1.0, 0.04317, 1.0, 0.05463, 1.0, 0.05463, 1.0, 0.05463, 1.0, 0.05463, 1.0, 0.0667, 1.0, 0.0667, 1.0, 0.0667, 1.0, 0.0667, 1.0, 0.07907, 1.0, 0.07907, 1.0, 0.0, 0.0, 0.0, 0.9209, 0.0, 0.9209, 0.0, 0.0])
me_plane.materials.append(mat_material_001)
me_plane.update()

# ---- objects
ob_suzanne = bpy.data.objects.new('Suzanne', me_suzanne)
ob_camera = bpy.data.objects.new('Camera', cam_camera_001)
ob_plane = bpy.data.objects.new('Plane', me_plane)
ob_point = bpy.data.objects.new('Point', light_point)

# ---- transforms, parenting, visibility, modifiers, constraints
ob_suzanne.location = (0.0, 0.0, 0.0)
_m = ob_suzanne.modifiers.new('Subdivision', 'SUBSURF')
_m.levels = 2
ob_camera.location = (5.565, -8.58, 1.523)
ob_camera.rotation_euler = (1.423, 4.296e-07, 0.5754)
ob_plane.location = (0.0, 0.0, -1.601)
ob_point.location = (4.286, -5.337, 1.617)

# ---- collection membership
col_collection.objects.link(ob_suzanne)
col_collection.objects.link(ob_camera)
col_collection.objects.link(ob_plane)
col_collection.objects.link(ob_point)

# ---- scene / render settings (as saved in the file)
scene.camera = ob_camera
scene.frame_start = 1; scene.frame_end = 250; scene.frame_set(1)
scene.render.engine = 'BLENDER_EEVEE_NEXT'
bpy.context.view_layer.update()
